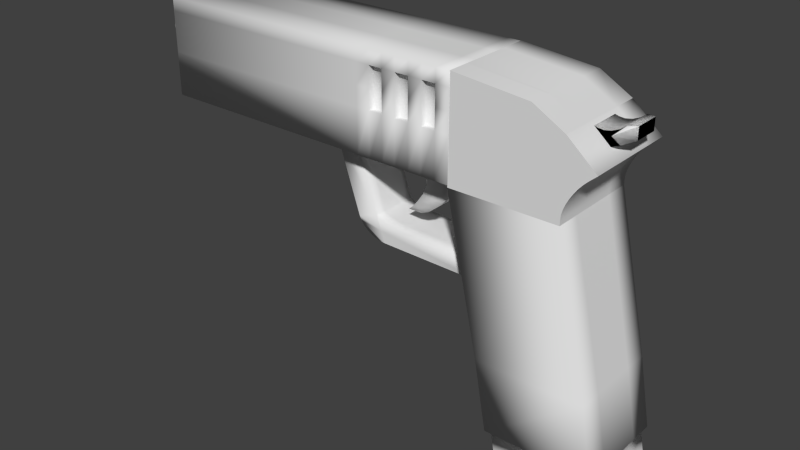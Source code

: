 # Source: gun.blend  (saved by Blender 2.75.0; exported with 4.5.12 LTS)
import bpy
from mathutils import Matrix  # noqa: F401  (used for matrix-valued properties, if any)

bpy.ops.wm.read_factory_settings(use_empty=True)
scene = bpy.context.scene
scene.name = 'Scene'

# ---- collections
col_collection_1 = bpy.data.collections.new('Collection 1'); scene.collection.children.link(col_collection_1)

# ---- world
world_world = bpy.data.worlds.new('World'); scene.world = world_world
world_world.color = (0.05088, 0.05088, 0.05088)
world_world.use_sun_shadow = False
world_world.sun_shadow_jitter_overblur = 0.0
world_world.cycles.sampling_method = 'MANUAL'
world_world.cycles.sample_map_resolution = 256

# ---- meshes
me_cube_001 = bpy.data.meshes.new('Cube.001')
me_cube_001.from_pydata([(0.03812, 0.1028, -0.0873), (0.03812, -0.06944, -0.0873), (0.08931, 0.1028, 0.001201), (0.08931, -0.06944, 0.001201), (0.03812, 0.01667, -0.0873), (0.08931, 0.01667, 0.001201), (0.03812, 0.05972, -0.0873), (0.03812, 0.1028, 0.04545), (-0.1519, 0.1028, -0.0873), (0.03812, -0.06944, 0.04545), (0.03812, -0.02639, -0.0873), (0.03812, 0.01667, 0.04545), (0.08931, 0.05972, 0.001201), (0.08931, -0.02639, 0.001201), (-0.1519, 0.1028, 0.001201), (-0.1519, 0.1028, 0.04545), (0.03812, -0.02639, 0.04545), (0.03812, 0.05972, 0.04545), (-0.1519, 0.1028, -0.04305), (-0.1519, 0.1028, 0.0897), (0.03812, 0.1028, 0.04545), (-0.01752, 0.1028, 0.07674), (0.03812, -0.06944, 0.04545), (0.03812, 0.01667, 0.04545), (-0.1519, 0.01667, 0.0897), (-0.01752, 0.01667, 0.07674), (-0.1519, -0.02639, 0.0897), (0.03812, -0.02639, 0.04545), (-0.01752, -0.02639, 0.07674), (-0.1519, 0.05972, 0.0897), (0.03812, 0.05972, 0.04545), (-0.01752, 0.05972, 0.07674), (0.07706, 0.1028, -0.009388), (0.03812, 0.1028, -0.07791), (-0.1115, 0.1028, -0.04305), (0.06946, 0.1028, -0.01663), (0.06216, 0.1028, -0.02492), (0.05543, 0.1028, -0.03397), (0.04953, 0.1028, -0.0434), (0.04468, 0.1028, -0.05287), (0.04109, 0.1028, -0.06201), (0.03887, 0.1028, -0.07047), (0.03812, -0.06944, -0.07791), (0.07706, -0.06944, -0.009388), (0.03887, -0.06944, -0.07047), (0.04109, -0.06944, -0.06201), (0.04468, -0.06944, -0.05287), (0.04953, -0.06944, -0.0434), (0.05543, -0.06944, -0.03397), (0.06216, -0.06944, -0.02492), (0.06946, -0.06944, -0.01663), (0.03812, 0.01667, -0.07791), (0.07706, 0.01667, -0.009388), (0.03887, 0.01667, -0.07047), (0.04109, 0.01667, -0.06201), (0.04468, 0.01667, -0.05287), (0.04953, 0.01667, -0.0434), (0.05543, 0.01667, -0.03397), (0.06216, 0.01667, -0.02492), (0.06946, 0.01667, -0.01663), (0.03812, 0.05972, -0.07791), (0.07706, 0.05972, -0.009388), (0.03887, 0.05972, -0.07047), (0.04109, 0.05972, -0.06201), (0.04468, 0.05972, -0.05287), (0.04953, 0.05972, -0.0434), (0.05543, 0.05972, -0.03397), (0.06216, 0.05972, -0.02492), (0.06946, 0.05972, -0.01663), (0.03812, -0.02639, -0.07791), (0.07706, -0.02639, -0.009388), (0.03887, -0.02639, -0.07047), (0.04109, -0.02639, -0.06201), (0.04468, -0.02639, -0.05287), (0.04953, -0.02639, -0.0434), (0.05543, -0.02639, -0.03397), (0.06216, -0.02639, -0.02492), (0.06946, -0.02639, -0.01663), (-0.1519, -0.06944, 0.0897), (-0.1519, -0.02639, 0.0897), (-0.1519, -0.06329, 0.0897), (-0.1519, -0.05714, 0.0897), (-0.1519, -0.05099, 0.0897), (-0.1519, -0.04484, 0.0897), (-0.1519, -0.03869, 0.0897), (-0.1519, -0.03254, 0.0897), (-0.01752, -0.02639, 0.07674), (-0.01752, -0.06944, 0.07674), (-0.01752, -0.03254, 0.07674), (-0.01752, -0.03869, 0.07674), (-0.01752, -0.04484, 0.07674), (-0.01752, -0.05099, 0.07674), (-0.01752, -0.05714, 0.07674), (-0.01752, -0.06329, 0.07674), (-0.1519, 0.1028, 0.04545), (-0.1519, 0.1028, 0.0897), (0.03812, -0.06944, -0.0873), (0.08931, -0.06944, 0.001201), (-0.1519, -0.06944, -0.0873), (0.03812, -0.06944, 0.04545), (-0.1519, -0.06944, 0.001201), (-0.1519, -0.06944, 0.04545), (-0.1519, -0.06944, -0.04305), (0.03812, -0.06944, 0.04545), (0.03812, -0.06944, -0.07791), (0.07706, -0.06944, -0.009388), (-0.1115, -0.06944, -0.04305), (0.03887, -0.06944, -0.07047), (0.04109, -0.06944, -0.06201), (0.04468, -0.06944, -0.05287), (0.04953, -0.06944, -0.0434), (0.05543, -0.06944, -0.03397), (0.06216, -0.06944, -0.02492), (0.06946, -0.06944, -0.01663), (-0.1519, -0.06944, 0.04545), (-0.1519, -0.06944, 0.0897), (-0.1519, -0.06944, 0.0897), (-0.01752, -0.06944, 0.07674), (0.06372, 0.1028, 0.02333), (0.06372, -0.06944, 0.02333), (0.06372, 0.01667, 0.02333), (-0.1519, 0.1028, 0.02333), (0.06372, -0.02639, 0.02333), (0.06372, 0.05972, 0.02333)], [], [(2, 12, 61, 32), (5, 13, 70, 52), (123, 120, 5, 12), (122, 119, 3, 13), (121, 118, 2, 14), (20, 30, 17, 7), (120, 122, 13, 5), (118, 123, 12, 2), (26, 79, 86, 28), (14, 2, 32, 34, 18), (33, 60, 6, 0), (51, 69, 10, 4), (13, 3, 43, 70), (23, 27, 16, 11), (27, 22, 9, 16), (30, 23, 11, 17), (12, 5, 52, 61), (60, 51, 4, 6), (69, 42, 1, 10), (28, 86, 88, 89, 90, 91, 92, 93, 87, 22, 27), (29, 24, 25, 31), (31, 25, 23, 30), (24, 26, 28, 25), (25, 28, 27, 23), (19, 29, 31, 21), (21, 31, 30, 20), (94, 95, 19, 21, 20, 7, 15), (32, 35, 34), (35, 36, 34), (36, 37, 34), (37, 38, 34), (38, 39, 34), (39, 40, 34), (40, 41, 34), (41, 33, 34), (60, 33, 41, 62), (62, 41, 40, 63), (63, 40, 39, 64), (64, 39, 38, 65), (65, 38, 37, 66), (66, 37, 36, 67), (67, 36, 35, 68), (68, 35, 32, 61), (51, 60, 62, 53), (53, 62, 63, 54), (54, 63, 64, 55), (55, 64, 65, 56), (56, 65, 66, 57), (57, 66, 67, 58), (58, 67, 68, 59), (59, 68, 61, 52), (69, 51, 53, 71), (71, 53, 54, 72), (72, 54, 55, 73), (73, 55, 56, 74), (74, 56, 57, 75), (75, 57, 58, 76), (76, 58, 59, 77), (77, 59, 52, 70), (42, 69, 71, 44), (44, 71, 72, 45), (45, 72, 73, 46), (46, 73, 74, 47), (47, 74, 75, 48), (48, 75, 76, 49), (49, 76, 77, 50), (50, 77, 70, 43), (18, 34, 33, 0, 8), (78, 87, 93, 80), (80, 93, 92, 81), (81, 92, 91, 82), (82, 91, 90, 83), (83, 90, 89, 84), (84, 89, 88, 85), (85, 88, 86, 79), (97, 100, 102, 106, 105), (99, 101, 100, 97), (104, 106, 102, 98, 96), (104, 107, 106), (107, 108, 106), (108, 109, 106), (109, 110, 106), (110, 111, 106), (111, 112, 106), (112, 113, 106), (113, 105, 106), (103, 117, 116, 115, 114, 101, 99), (7, 17, 123, 118), (11, 16, 122, 120), (15, 7, 118, 121), (16, 9, 119, 122), (17, 11, 120, 123)])
me_cube_001.polygons.foreach_set('use_smooth', [True] * 92)
_uv = me_cube_001.uv_layers.new(name='UVMap')
_uv.uv.foreach_set('vector', [0.3562, 0.9477, 0.3562, 0.849, 0.3868, 0.849, 0.3868, 0.9477, 0.3562, 0.7503, 0.3562, 0.6516, 0.3868, 0.6516, 0.3868, 0.7503, 0.6284, 0.849, 0.6284, 0.7503, 0.6898, 0.7503, 0.6898, 0.849, 0.6284, 0.6516, 0.6284, 0.5529, 0.6898, 0.5529, 0.6898, 0.6516, 0.5034, 0.5529, 0.5034, 0.05867, 0.5492, 0.0, 0.5492, 0.5529, 0.0, 0.0, 0.0, 0.0, 0.0, 0.0, 0.0, 0.0, 0.6284, 0.7503, 0.6284, 0.6516, 0.6898, 0.6516, 0.6898, 0.7503, 0.6284, 0.9477, 0.6284, 0.849, 0.6898, 0.849, 0.6898, 0.9477, 0.0, 0.0, 0.0, 0.0, 0.0, 0.0, 0.0, 0.0, 0.5492, 0.5529, 0.5492, 0.0, 0.5711, 0.02808, 0.6407, 0.4605, 0.6407, 0.5529, 0.5493, 0.9477, 0.5493, 0.849, 0.5669, 0.849, 0.5669, 0.9477, 0.5493, 0.7503, 0.5493, 0.6516, 0.5669, 0.6516, 0.5669, 0.7503, 0.3562, 0.6516, 0.3562, 0.5529, 0.3868, 0.5529, 0.3868, 0.6516, 0.0, 0.0, 0.0, 0.0, 0.0, 0.0, 0.0, 0.0, 0.0, 0.0, 0.0, 0.0, 0.0, 0.0, 0.0, 0.0, 0.0, 0.0, 0.0, 0.0, 0.0, 0.0, 0.0, 0.0, 0.3562, 0.849, 0.3562, 0.7503, 0.3868, 0.7503, 0.3868, 0.849, 0.5493, 0.849, 0.5493, 0.7503, 0.5669, 0.7503, 0.5669, 0.849, 0.5493, 0.6516, 0.5493, 0.5529, 0.5669, 0.5529, 0.5669, 0.6516, 0.2672, 0.8601, 0.2672, 0.8601, 0.2799, 0.8601, 0.2926, 0.8601, 0.3053, 0.8601, 0.3181, 0.8601, 0.3308, 0.8601, 0.3435, 0.8601, 0.3562, 0.8601, 0.3562, 1.0, 0.2672, 1.0, 0.08906, 0.5529, 0.1781, 0.5529, 0.1781, 0.8601, 0.08906, 0.8601, 0.08906, 0.8601, 0.1781, 0.8601, 0.1781, 1.0, 0.08906, 1.0, 0.1781, 0.5529, 0.2672, 0.5529, 0.2672, 0.8601, 0.1781, 0.8601, 0.1781, 0.8601, 0.2672, 0.8601, 0.2672, 1.0, 0.1781, 1.0, 0.0, 0.5529, 0.08906, 0.5529, 0.08906, 0.8601, 6.165e-08, 0.8601, 6.165e-08, 0.8601, 0.08906, 0.8601, 0.08906, 1.0, 9.247e-08, 1.0, 0.4577, 0.5529, 0.3661, 0.5529, 0.3661, 0.5529, 0.393, 0.2449, 0.4577, 0.1173, 0.4577, 0.1173, 0.4577, 0.5529, 0.5711, 0.02808, 0.5861, 0.0455, 0.6407, 0.4605, 0.5861, 0.0455, 0.6033, 0.06224, 0.6407, 0.4605, 0.6033, 0.06224, 0.622, 0.07768, 0.6407, 0.4605, 0.622, 0.07768, 0.6415, 0.0912, 0.6407, 0.4605, 0.6415, 0.0912, 0.6611, 0.1023, 0.6407, 0.4605, 0.6611, 0.1023, 0.68, 0.1106, 0.6407, 0.4605, 0.68, 0.1106, 0.6975, 0.1156, 0.6407, 0.4605, 0.6975, 0.1156, 0.7129, 0.1173, 0.6407, 0.4605, 0.5493, 0.849, 0.5493, 0.9477, 0.5347, 0.9477, 0.5347, 0.849, 0.5347, 0.849, 0.5347, 0.9477, 0.5169, 0.9477, 0.5169, 0.849, 0.5169, 0.849, 0.5169, 0.9477, 0.4967, 0.9477, 0.4967, 0.849, 0.4967, 0.849, 0.4967, 0.9477, 0.4747, 0.9477, 0.4747, 0.849, 0.4747, 0.849, 0.4747, 0.9477, 0.4518, 0.9477, 0.4518, 0.849, 0.4518, 0.849, 0.4518, 0.9477, 0.429, 0.9477, 0.429, 0.849, 0.429, 0.849, 0.429, 0.9477, 0.407, 0.9477, 0.407, 0.849, 0.407, 0.849, 0.407, 0.9477, 0.3868, 0.9477, 0.3868, 0.849, 0.5493, 0.7503, 0.5493, 0.849, 0.5347, 0.849, 0.5347, 0.7503, 0.5347, 0.7503, 0.5347, 0.849, 0.5169, 0.849, 0.5169, 0.7503, 0.5169, 0.7503, 0.5169, 0.849, 0.4967, 0.849, 0.4967, 0.7503, 0.4967, 0.7503, 0.4967, 0.849, 0.4747, 0.849, 0.4747, 0.7503, 0.4747, 0.7503, 0.4747, 0.849, 0.4518, 0.849, 0.4518, 0.7503, 0.4518, 0.7503, 0.4518, 0.849, 0.429, 0.849, 0.429, 0.7503, 0.429, 0.7503, 0.429, 0.849, 0.407, 0.849, 0.407, 0.7503, 0.407, 0.7503, 0.407, 0.849, 0.3868, 0.849, 0.3868, 0.7503, 0.5493, 0.6516, 0.5493, 0.7503, 0.5347, 0.7503, 0.5347, 0.6516, 0.5347, 0.6516, 0.5347, 0.7503, 0.5169, 0.7503, 0.5169, 0.6516, 0.5169, 0.6516, 0.5169, 0.7503, 0.4967, 0.7503, 0.4967, 0.6516, 0.4967, 0.6516, 0.4967, 0.7503, 0.4747, 0.7503, 0.4747, 0.6516, 0.4747, 0.6516, 0.4747, 0.7503, 0.4518, 0.7503, 0.4518, 0.6516, 0.4518, 0.6516, 0.4518, 0.7503, 0.429, 0.7503, 0.429, 0.6516, 0.429, 0.6516, 0.429, 0.7503, 0.407, 0.7503, 0.407, 0.6516, 0.407, 0.6516, 0.407, 0.7503, 0.3868, 0.7503, 0.3868, 0.6516, 0.5493, 0.5529, 0.5493, 0.6516, 0.5347, 0.6516, 0.5347, 0.5529, 0.5347, 0.5529, 0.5347, 0.6516, 0.5169, 0.6516, 0.5169, 0.5529, 0.5169, 0.5529, 0.5169, 0.6516, 0.4967, 0.6516, 0.4967, 0.5529, 0.4967, 0.5529, 0.4967, 0.6516, 0.4747, 0.6516, 0.4747, 0.5529, 0.4747, 0.5529, 0.4747, 0.6516, 0.4518, 0.6516, 0.4518, 0.5529, 0.4518, 0.5529, 0.4518, 0.6516, 0.429, 0.6516, 0.429, 0.5529, 0.429, 0.5529, 0.429, 0.6516, 0.407, 0.6516, 0.407, 0.5529, 0.407, 0.5529, 0.407, 0.6516, 0.3868, 0.6516, 0.3868, 0.5529, 0.6407, 0.5529, 0.6407, 0.4605, 0.7129, 0.1173, 0.7323, 0.1173, 0.7323, 0.5529, 0.3562, 0.5529, 0.3562, 0.8601, 0.3435, 0.8601, 0.3435, 0.5529, 0.3435, 0.5529, 0.3435, 0.8601, 0.3308, 0.8601, 0.3308, 0.5529, 0.3308, 0.5529, 0.3308, 0.8601, 0.3181, 0.8601, 0.3181, 0.5529, 0.3181, 0.5529, 0.3181, 0.8601, 0.3053, 0.8601, 0.3053, 0.5529, 0.3053, 0.5529, 0.3053, 0.8601, 0.2926, 0.8601, 0.2926, 0.5529, 0.2926, 0.5529, 0.2926, 0.8601, 0.2799, 0.8601, 0.2799, 0.5529, 0.2799, 0.5529, 0.2799, 0.8601, 0.2672, 0.8601, 0.2672, 0.5529, 0.1831, 0.0, 0.1831, 0.5529, 0.09154, 0.5529, 0.09154, 0.4605, 0.1612, 0.02808, 0.2746, 0.1173, 0.2746, 0.5529, 0.1831, 0.5529, 0.1831, 0.0, 0.01942, 0.1173, 0.09154, 0.4605, 0.09154, 0.5529, 6.165e-08, 0.5529, 0.0, 0.1173, 0.01942, 0.1173, 0.03483, 0.1156, 0.09154, 0.4605, 0.03483, 0.1156, 0.05232, 0.1106, 0.09154, 0.4605, 0.05232, 0.1106, 0.07122, 0.1023, 0.09154, 0.4605, 0.07122, 0.1023, 0.09081, 0.0912, 0.09154, 0.4605, 0.09081, 0.0912, 0.1103, 0.07768, 0.09154, 0.4605, 0.1103, 0.07768, 0.129, 0.06224, 0.09154, 0.4605, 0.129, 0.06224, 0.1462, 0.0455, 0.09154, 0.4605, 0.1462, 0.0455, 0.1612, 0.02808, 0.09154, 0.4605, 0.2746, 0.1173, 0.3393, 0.2449, 0.3661, 0.5529, 0.3661, 0.5529, 0.2746, 0.5529, 0.2746, 0.5529, 0.2746, 0.1173, 0.5669, 0.9477, 0.5669, 0.849, 0.6284, 0.849, 0.6284, 0.9477, 0.5669, 0.7503, 0.5669, 0.6516, 0.6284, 0.6516, 0.6284, 0.7503, 0.4577, 0.5529, 0.4577, 0.1173, 0.5034, 0.05867, 0.5034, 0.5529, 0.5669, 0.6516, 0.5669, 0.5529, 0.6284, 0.5529, 0.6284, 0.6516, 0.5669, 0.849, 0.5669, 0.7503, 0.6284, 0.7503, 0.6284, 0.849])
me_cube_001.use_remesh_preserve_volume = False
me_cube_001.use_remesh_preserve_attributes = False
me_cube_001.use_mirror_vertex_groups = False
me_cube_001.update()
me_cube = bpy.data.meshes.new('Cube')
me_cube.from_pydata([(0.00469, -0.0267, 0.02459), (0.00469, -0.0267, 0.07277), (0.00469, 0.0267, 0.02459), (0.00469, 0.0267, 0.07277), (0.04518, -0.0267, 0.02459), (0.04518, -0.0267, 0.07277), (0.04518, 0.0267, 0.02459), (0.04518, 0.0267, 0.07277), (-0.001326, 0.0267, 0.008448), (-0.001326, -0.0267, 0.008448), (0.03916, 0.0267, 0.008448), (0.03916, -0.0267, 0.008448), (-0.01479, 0.02459, -0.0099), (-0.01479, -0.02459, -0.0099), (0.0225, 0.02459, -0.0099), (0.0225, -0.02459, -0.0099), (-0.02703, 0.02116, -0.02398), (-0.02703, -0.02116, -0.02398), (0.00506, 0.02116, -0.02398), (0.00506, -0.02116, -0.02398), (-0.03855, 0.01607, -0.03314), (-0.03855, -0.01607, -0.03314), (-0.01419, 0.01607, -0.03314), (-0.01419, -0.01607, -0.03314), (-0.03865, 0.00444, -0.0388), (-0.03865, -0.00444, -0.0388), (-0.03192, 0.00444, -0.0388), (-0.03192, -0.00444, -0.0388)], [], [(1, 3, 2, 0), (3, 7, 6, 2), (7, 5, 4, 6), (5, 1, 0, 4), (0, 2, 8, 9), (5, 7, 3, 1), (10, 11, 15, 14), (2, 6, 10, 8), (4, 0, 9, 11), (6, 4, 11, 10), (15, 13, 17, 19), (9, 8, 12, 13), (11, 9, 13, 15), (8, 10, 14, 12), (16, 18, 22, 20), (12, 14, 18, 16), (14, 15, 19, 18), (13, 12, 16, 17), (22, 23, 27, 26), (18, 19, 23, 22), (17, 16, 20, 21), (19, 17, 21, 23), (25, 24, 26, 27), (21, 20, 24, 25), (23, 21, 25, 27), (20, 22, 26, 24)])
me_cube.polygons.foreach_set('use_smooth', [True] * 26)
_uv = me_cube.uv_layers.new(name='UVMap')
_uv.uv.foreach_set('vector', [1.0, 0.513, 0.6765, 0.513, 0.6765, 0.2675, 1.0, 0.2675, 0.3382, 0.5885, 0.1111, 0.6669, 0.002603, 0.4412, 0.2298, 0.3628, 0.6765, 0.513, 1.0, 0.513, 1.0, 0.7564, 0.6765, 0.7564, 0.4493, 0.0, 0.6765, 0.07839, 0.568, 0.3041, 0.3408, 0.2257, 1.0, 0.2675, 0.6765, 0.2675, 0.6765, 0.1815, 1.0, 0.1815, 0.3785, 0.6669, 0.3785, 0.941, 0.1333, 0.941, 0.1333, 0.6669, 0.6765, 0.8434, 1.0, 0.8434, 0.9872, 0.9513, 0.6893, 0.9513, 0.2298, 0.3628, 0.002603, 0.4412, 0.0, 0.3539, 0.2271, 0.2755, 0.3408, 0.2257, 0.568, 0.3041, 0.5654, 0.3914, 0.3382, 0.313, 0.6765, 0.7564, 1.0, 0.7564, 1.0, 0.8434, 0.6765, 0.8434, 0.3896, 0.4329, 0.5988, 0.5051, 0.6344, 0.5975, 0.4544, 0.5354, 1.0, 0.1815, 0.6765, 0.1815, 0.6893, 0.07948, 0.9872, 0.07948, 0.3382, 0.313, 0.5654, 0.3914, 0.5988, 0.5051, 0.3896, 0.4329, 0.2271, 0.2755, 0.0, 0.3539, 0.05135, 0.234, 0.2605, 0.1618, 0.2962, 0.06933, 0.1161, 0.1315, 0.2015, 0.04718, 0.3382, 0.0, 0.2605, 0.1618, 0.05135, 0.234, 0.1161, 0.1315, 0.2962, 0.06933, 0.6765, 1.0, 0.3785, 1.0, 0.3993, 0.9003, 0.6557, 0.9003, 0.9872, 0.07948, 0.6893, 0.07948, 0.71, 1.912e-08, 0.9665, 0.0, 0.6249, 0.7954, 0.4302, 0.7954, 0.5006, 0.701, 0.5544, 0.701, 0.6557, 0.9003, 0.3993, 0.9003, 0.4302, 0.7954, 0.6249, 0.7954, 0.1333, 0.6669, 0.1333, 0.8841, 0.06346, 0.858, 0.06346, 0.693, 0.4544, 0.5354, 0.6344, 0.5975, 0.6765, 0.6669, 0.5398, 0.6197, 0.5006, 0.6669, 0.5544, 0.6669, 0.5544, 0.701, 0.5006, 0.701, 0.06346, 0.6669, 0.06346, 0.8318, 0.02935, 0.7721, 0.02935, 0.7265, 0.4302, 0.7954, 0.4302, 0.6719, 0.5006, 0.6669, 0.5006, 0.701, 0.6249, 0.6719, 0.6249, 0.7954, 0.5544, 0.701, 0.5544, 0.6669])
me_cube.use_remesh_preserve_volume = False
me_cube.use_remesh_preserve_attributes = False
me_cube.use_mirror_vertex_groups = False
me_cube.update()
me_cube_006 = bpy.data.meshes.new('Cube.006')
me_cube_006.from_pydata([(0.1596, -0.08625, -0.1066), (0.1596, -0.08625, 0.06616), (0.1596, 0.08656, -0.1066), (0.1596, 0.08656, 0.06616), (0.3324, -0.08625, -0.1066), (0.3324, -0.08625, 0.06616), (0.3324, 0.08656, -0.1066), (0.3324, 0.08656, 0.06616), (-0.248, -0.08625, -0.1066), (-0.248, -0.08625, 0.06616), (-0.248, 0.08656, 0.06616), (-0.248, 0.08656, -0.1066), (0.1596, -0.08625, -0.02916), (0.1596, -0.08625, 0.04207), (0.1596, 0.08656, 0.04207), (0.1596, 0.08656, -0.02916), (0.3324, 0.08656, 0.04207), (0.3324, 0.08656, -0.02916), (0.3324, -0.08625, 0.04207), (0.3324, -0.08625, -0.02916), (-0.248, -0.08625, -0.02916), (-0.248, -0.08625, 0.04207), (-0.248, 0.08656, 0.04207), (-0.248, 0.08656, -0.02916), (0.1596, -0.02504, 0.06616), (0.1596, 0.02536, 0.06616), (0.1596, 0.02536, -0.1066), (0.1596, -0.02504, -0.1066), (0.3324, 0.02536, 0.06616), (0.3324, -0.02504, 0.06616), (0.3324, -0.02504, -0.1066), (0.3324, 0.02536, -0.1066), (-0.248, -0.02504, 0.06616), (-0.248, 0.02536, 0.06616), (-0.248, 0.02536, -0.1066), (-0.248, -0.02504, -0.1066), (-0.248, 0.02536, 0.04207), (-0.248, -0.02504, 0.04207), (-0.248, 0.02536, -0.02916), (-0.248, -0.02504, -0.02916), (0.3324, -0.02504, 0.04207), (0.3324, 0.02536, 0.04207), (0.3324, -0.02504, -0.02916), (0.3324, 0.02536, -0.02916), (0.1596, -0.08625, 0.006453), (0.1596, 0.08656, 0.006453), (0.3324, 0.08656, 0.006453), (0.3324, -0.08625, 0.006453), (-0.248, -0.08625, 0.006453), (-0.248, 0.08656, 0.006453), (0.3324, 0.02536, 0.006453), (0.3324, -0.02504, 0.006453), (-0.248, -0.05371, 0.006453), (-0.248, 0.05403, 0.006453), (0.1843, 0.08656, 0.06616), (0.209, 0.08656, 0.06616), (0.2337, 0.08656, 0.06616), (0.2584, 0.08656, 0.06616), (0.2831, 0.08656, 0.06616), (0.3078, 0.08656, 0.06616), (0.3078, 0.08656, -0.1066), (0.2831, 0.08656, -0.1066), (0.2584, 0.08656, -0.1066), (0.2337, 0.08656, -0.1066), (0.209, 0.08656, -0.1066), (0.1843, 0.08656, -0.1066), (0.3078, -0.08625, 0.06616), (0.2831, -0.08625, 0.06616), (0.2584, -0.08625, 0.06616), (0.2337, -0.08625, 0.06616), (0.209, -0.08625, 0.06616), (0.1843, -0.08625, 0.06616), (0.1843, -0.08625, -0.1066), (0.209, -0.08625, -0.1066), (0.2337, -0.08625, -0.1066), (0.2584, -0.08625, -0.1066), (0.2831, -0.08625, -0.1066), (0.3078, -0.08625, -0.1066), (0.1843, -0.08625, 0.04207), (0.209, -0.08625, 0.04207), (0.2337, -0.08625, 0.04207), (0.2584, -0.08625, 0.04207), (0.2831, -0.08625, 0.04207), (0.3078, -0.08625, 0.04207), (0.1843, -0.08625, -0.02916), (0.209, -0.08625, -0.02916), (0.2337, -0.08625, -0.02916), (0.2584, -0.08625, -0.02916), (0.2831, -0.08625, -0.02916), (0.3078, -0.08625, -0.02916), (0.3078, 0.08656, 0.04207), (0.2831, 0.08656, 0.04207), (0.2584, 0.08656, 0.04207), (0.2337, 0.08656, 0.04207), (0.209, 0.08656, 0.04207), (0.1843, 0.08656, 0.04207), (0.3078, 0.08656, -0.02916), (0.2831, 0.08656, -0.02916), (0.2584, 0.08656, -0.02916), (0.2337, 0.08656, -0.02916), (0.209, 0.08656, -0.02916), (0.1843, 0.08656, -0.02916), (0.3078, -0.02504, 0.06616), (0.2831, -0.02504, 0.06616), (0.2584, -0.02504, 0.06616), (0.2337, -0.02504, 0.06616), (0.209, -0.02504, 0.06616), (0.1843, -0.02504, 0.06616), (0.3078, 0.02536, 0.06616), (0.2831, 0.02536, 0.06616), (0.2584, 0.02536, 0.06616), (0.2337, 0.02536, 0.06616), (0.209, 0.02536, 0.06616), (0.1843, 0.02536, 0.06616), (0.1843, -0.02504, -0.1066), (0.209, -0.02504, -0.1066), (0.2337, -0.02504, -0.1066), (0.2584, -0.02504, -0.1066), (0.2831, -0.02504, -0.1066), (0.3078, -0.02504, -0.1066), (0.1843, 0.02536, -0.1066), (0.209, 0.02536, -0.1066), (0.2337, 0.02536, -0.1066), (0.2584, 0.02536, -0.1066), (0.2831, 0.02536, -0.1066), (0.3078, 0.02536, -0.1066), (0.3078, 0.08656, 0.006453), (0.2831, 0.08656, 0.006453), (0.2584, 0.08656, 0.006453), (0.2337, 0.08656, 0.006453), (0.209, 0.08656, 0.006453), (0.1843, 0.08656, 0.006453), (0.1843, -0.08625, 0.006453), (0.209, -0.08625, 0.006453), (0.2337, -0.08625, 0.006453), (0.2584, -0.08625, 0.006453), (0.2831, -0.08625, 0.006453), (0.3078, -0.08625, 0.006453), (0.3078, 0.07322, 0.04207), (0.2831, 0.07322, 0.04207), (0.2584, 0.07322, 0.04207), (0.2337, 0.07322, 0.04207), (0.209, 0.07322, 0.04207), (0.1843, 0.07322, 0.04207), (0.3078, 0.07322, -0.02916), (0.2831, 0.07322, -0.02916), (0.2584, 0.07322, -0.02916), (0.2337, 0.07322, -0.02916), (0.209, 0.07322, -0.02916), (0.1843, 0.07322, -0.02916), (0.3078, 0.07322, 0.006453), (0.2831, 0.07322, 0.006453), (0.2584, 0.07322, 0.006453), (0.2337, 0.07322, 0.006453), (0.209, 0.07322, 0.006453), (0.1843, 0.07322, 0.006453), (0.1843, -0.07554, 0.04207), (0.209, -0.07554, 0.04207), (0.2337, -0.07554, 0.04207), (0.2584, -0.07554, 0.04207), (0.2831, -0.07554, 0.04207), (0.3078, -0.07554, 0.04207), (0.1843, -0.07554, -0.02916), (0.209, -0.07554, -0.02916), (0.2337, -0.07554, -0.02916), (0.2584, -0.07554, -0.02916), (0.2831, -0.07554, -0.02916), (0.3078, -0.07554, -0.02916), (0.1843, -0.07554, 0.006453), (0.209, -0.07554, 0.006453), (0.2337, -0.07554, 0.006453), (0.2584, -0.07554, 0.006453), (0.2831, -0.07554, 0.006453), (0.3078, -0.07554, 0.006453), (-0.274, 0.0001576, 0.05205), (-0.2412, 0.0001576, 0.05205), (-0.274, 0.01314, 0.05117), (-0.2412, 0.01314, 0.05117), (-0.274, 0.02562, 0.04857), (-0.2412, 0.02562, 0.04857), (-0.274, 0.03712, 0.04433), (-0.2412, 0.03712, 0.04433), (-0.274, 0.04721, 0.03864), (-0.2412, 0.04721, 0.03864), (-0.274, 0.05548, 0.03169), (-0.2412, 0.05548, 0.03169), (-0.274, 0.06163, 0.02377), (-0.2412, 0.06163, 0.02377), (-0.274, 0.06542, 0.01518), (-0.2412, 0.06542, 0.01518), (-0.274, 0.06669, 0.006244), (-0.2412, 0.06669, 0.006244), (-0.274, 0.06542, -0.002694), (-0.2412, 0.06542, -0.002694), (-0.274, 0.06163, -0.01129), (-0.2412, 0.06163, -0.01129), (-0.274, 0.05548, -0.01921), (-0.2412, 0.05548, -0.01921), (-0.274, 0.04721, -0.02615), (-0.2412, 0.04721, -0.02615), (-0.274, 0.03712, -0.03185), (-0.2412, 0.03712, -0.03185), (-0.274, 0.02562, -0.03608), (-0.2412, 0.02562, -0.03608), (-0.274, 0.01314, -0.03869), (-0.2412, 0.01314, -0.03869), (-0.274, 0.0001576, -0.03957), (-0.2412, 0.0001576, -0.03957), (-0.274, -0.01282, -0.03869), (-0.2412, -0.01282, -0.03869), (-0.274, -0.02531, -0.03608), (-0.2412, -0.02531, -0.03608), (-0.274, -0.03681, -0.03185), (-0.2412, -0.03681, -0.03185), (-0.274, -0.04689, -0.02615), (-0.2412, -0.04689, -0.02615), (-0.274, -0.05517, -0.01921), (-0.2412, -0.05517, -0.01921), (-0.274, -0.06131, -0.01129), (-0.2412, -0.06131, -0.01129), (-0.274, -0.0651, -0.002694), (-0.2412, -0.0651, -0.002694), (-0.274, -0.06638, 0.006244), (-0.2412, -0.06638, 0.006244), (-0.274, -0.0651, 0.01518), (-0.2412, -0.0651, 0.01518), (-0.274, -0.06131, 0.02377), (-0.2412, -0.06131, 0.02377), (-0.274, -0.05517, 0.03169), (-0.2412, -0.05517, 0.03169), (-0.274, -0.04689, 0.03864), (-0.2412, -0.04689, 0.03864), (-0.274, -0.03681, 0.04433), (-0.2412, -0.03681, 0.04433), (-0.274, -0.0253, 0.04857), (-0.2412, -0.0253, 0.04857), (-0.274, -0.01282, 0.05117), (-0.2412, -0.01282, 0.05117), (-0.276, 0.0001576, 0.04516), (-0.276, 0.01119, 0.04441), (-0.276, 0.02179, 0.0422), (-0.276, 0.03156, 0.0386), (-0.276, 0.04013, 0.03376), (-0.276, 0.04716, 0.02787), (-0.276, 0.05238, 0.02114), (-0.276, 0.0556, 0.01384), (-0.276, 0.05668, 0.006244), (-0.276, 0.0556, -0.001349), (-0.276, 0.05238, -0.00865), (-0.276, 0.04716, -0.01538), (-0.276, 0.04013, -0.02128), (-0.276, 0.03156, -0.02612), (-0.276, 0.02179, -0.02971), (-0.276, 0.01119, -0.03193), (-0.276, 0.0001576, -0.03267), (-0.276, -0.01087, -0.03193), (-0.276, -0.02147, -0.02971), (-0.276, -0.03125, -0.02612), (-0.276, -0.03981, -0.02128), (-0.276, -0.04684, -0.01538), (-0.276, -0.05207, -0.00865), (-0.276, -0.05528, -0.001349), (-0.276, -0.05637, 0.006244), (-0.276, -0.05528, 0.01384), (-0.276, -0.05207, 0.02114), (-0.276, -0.04684, 0.02787), (-0.276, -0.03981, 0.03376), (-0.276, -0.03125, 0.0386), (-0.276, -0.02147, 0.0422), (-0.276, -0.01087, 0.04441), (-0.254, 0.0001576, 0.04516), (-0.254, 0.01119, 0.04441), (-0.254, 0.02179, 0.0422), (-0.254, 0.03156, 0.0386), (-0.254, 0.04013, 0.03376), (-0.254, 0.04716, 0.02787), (-0.254, 0.05238, 0.02114), (-0.254, 0.0556, 0.01384), (-0.254, 0.05668, 0.006244), (-0.254, 0.0556, -0.001349), (-0.254, 0.05238, -0.00865), (-0.254, 0.04716, -0.01538), (-0.254, 0.04013, -0.02128), (-0.254, 0.03156, -0.02612), (-0.254, 0.02179, -0.02971), (-0.254, 0.01119, -0.03193), (-0.254, 0.0001576, -0.03267), (-0.254, -0.01087, -0.03193), (-0.254, -0.02147, -0.02971), (-0.254, -0.03125, -0.02612), (-0.254, -0.03981, -0.02128), (-0.254, -0.04684, -0.01538), (-0.254, -0.05207, -0.00865), (-0.254, -0.05528, -0.001349), (-0.254, -0.05637, 0.006244), (-0.254, -0.05528, 0.01384), (-0.254, -0.05207, 0.02114), (-0.254, -0.04684, 0.02787), (-0.254, -0.03981, 0.03376), (-0.254, -0.03125, 0.0386), (-0.254, -0.02147, 0.0422), (-0.254, -0.01087, 0.04441)], [], [(25, 3, 10, 33), (96, 17, 6, 60), (42, 19, 4, 30), (84, 12, 0, 72), (125, 60, 6, 31), (113, 54, 3, 25), (38, 23, 11, 34), (15, 2, 11, 23), (13, 1, 9, 21), (27, 0, 8, 35), (0, 12, 20, 8), (44, 13, 21, 48), (3, 14, 22, 10), (45, 15, 23, 49), (33, 10, 22, 36), (53, 49, 23, 38), (71, 1, 13, 78), (132, 44, 12, 84), (29, 5, 18, 40), (51, 47, 19, 42), (59, 7, 16, 90), (126, 46, 17, 96), (46, 50, 43, 17), (50, 51, 42, 43), (7, 28, 41, 16), (28, 29, 40, 41), (48, 52, 39, 20), (21, 37, 52, 48), (9, 32, 37, 21), (32, 33, 36, 37), (2, 26, 34, 11), (26, 27, 35, 34), (20, 39, 35, 8), (39, 38, 34, 35), (71, 107, 24, 1), (107, 113, 25, 24), (77, 119, 30, 4), (119, 125, 31, 30), (17, 43, 31, 6), (43, 42, 30, 31), (1, 24, 32, 9), (24, 25, 33, 32), (41, 40, 51, 50), (16, 41, 50, 46), (90, 16, 46, 126), (40, 18, 47, 51), (78, 13, 44, 132), (36, 22, 49, 53), (14, 45, 49, 22), (12, 44, 48, 20), (18, 83, 137, 47), (137, 83, 161, 173), (82, 81, 135, 136), (134, 86, 164, 170), (80, 79, 133, 134), (84, 85, 163, 162), (14, 95, 131, 45), (94, 130, 154, 142), (94, 93, 129, 130), (93, 92, 140, 141), (92, 91, 127, 128), (101, 131, 155, 149), (27, 26, 120, 114), (114, 120, 121, 115), (115, 121, 122, 116), (116, 122, 123, 117), (117, 123, 124, 118), (118, 124, 125, 119), (0, 27, 114, 72), (72, 114, 115, 73), (73, 115, 116, 74), (74, 116, 117, 75), (75, 117, 118, 76), (76, 118, 119, 77), (29, 28, 108, 102), (102, 108, 109, 103), (103, 109, 110, 104), (104, 110, 111, 105), (105, 111, 112, 106), (106, 112, 113, 107), (5, 29, 102, 66), (66, 102, 103, 67), (67, 103, 104, 68), (68, 104, 105, 69), (69, 105, 106, 70), (70, 106, 107, 71), (45, 131, 101, 15), (131, 95, 143, 155), (130, 129, 99, 100), (98, 99, 147, 146), (128, 127, 97, 98), (91, 90, 138, 139), (3, 54, 95, 14), (54, 55, 94, 95), (55, 56, 93, 94), (56, 57, 92, 93), (57, 58, 91, 92), (58, 59, 90, 91), (47, 137, 89, 19), (87, 135, 171, 165), (136, 135, 87, 88), (78, 132, 168, 156), (134, 133, 85, 86), (136, 88, 166, 172), (5, 66, 83, 18), (66, 67, 82, 83), (67, 68, 81, 82), (68, 69, 80, 81), (69, 70, 79, 80), (70, 71, 78, 79), (28, 7, 59, 108), (108, 59, 58, 109), (109, 58, 57, 110), (110, 57, 56, 111), (111, 56, 55, 112), (112, 55, 54, 113), (26, 2, 65, 120), (120, 65, 64, 121), (121, 64, 63, 122), (122, 63, 62, 123), (123, 62, 61, 124), (124, 61, 60, 125), (19, 89, 77, 4), (89, 88, 76, 77), (88, 87, 75, 76), (87, 86, 74, 75), (86, 85, 73, 74), (85, 84, 72, 73), (15, 101, 65, 2), (101, 100, 64, 65), (100, 99, 63, 64), (99, 98, 62, 63), (98, 97, 61, 62), (97, 96, 60, 61), (143, 142, 154, 155), (141, 140, 152, 153), (139, 138, 150, 151), (155, 154, 148, 149), (153, 152, 146, 147), (151, 150, 144, 145), (130, 100, 148, 154), (100, 101, 149, 148), (129, 93, 141, 153), (99, 129, 153, 147), (95, 94, 142, 143), (92, 128, 152, 140), (128, 98, 146, 152), (127, 91, 139, 151), (97, 127, 151, 145), (96, 97, 145, 144), (90, 126, 150, 138), (126, 96, 144, 150), (161, 160, 172, 173), (159, 158, 170, 171), (157, 156, 168, 169), (173, 172, 166, 167), (171, 170, 164, 165), (169, 168, 162, 163), (85, 133, 169, 163), (79, 78, 156, 157), (86, 87, 165, 164), (82, 136, 172, 160), (132, 84, 162, 168), (135, 81, 159, 171), (81, 80, 158, 159), (88, 89, 167, 166), (80, 134, 170, 158), (89, 137, 173, 167), (133, 79, 157, 169), (83, 82, 160, 161), (174, 175, 177, 176), (176, 177, 179, 178), (178, 179, 181, 180), (180, 181, 183, 182), (182, 183, 185, 184), (184, 185, 187, 186), (186, 187, 189, 188), (188, 189, 191, 190), (190, 191, 193, 192), (192, 193, 195, 194), (194, 195, 197, 196), (196, 197, 199, 198), (198, 199, 201, 200), (200, 201, 203, 202), (202, 203, 205, 204), (204, 205, 207, 206), (206, 207, 209, 208), (208, 209, 211, 210), (210, 211, 213, 212), (212, 213, 215, 214), (214, 215, 217, 216), (216, 217, 219, 218), (218, 219, 221, 220), (220, 221, 223, 222), (222, 223, 225, 224), (224, 225, 227, 226), (226, 227, 229, 228), (228, 229, 231, 230), (230, 231, 233, 232), (232, 233, 235, 234), (236, 237, 175, 174), (234, 235, 237, 236), (232, 234, 268, 267), (263, 264, 296, 295), (210, 212, 257, 256), (174, 176, 239, 238), (188, 190, 246, 245), (216, 218, 260, 259), (194, 196, 249, 248), (222, 224, 263, 262), (178, 180, 241, 240), (200, 202, 252, 251), (228, 230, 266, 265), (206, 208, 255, 254), (184, 186, 244, 243), (234, 236, 269, 268), (212, 214, 258, 257), (190, 192, 247, 246), (218, 220, 261, 260), (196, 198, 250, 249), (224, 226, 264, 263), (180, 182, 242, 241), (202, 204, 253, 252), (230, 232, 267, 266), (208, 210, 256, 255), (186, 188, 245, 244), (236, 174, 238, 269), (214, 216, 259, 258), (192, 194, 248, 247), (220, 222, 262, 261), (176, 178, 240, 239), (198, 200, 251, 250), (226, 228, 265, 264), (182, 184, 243, 242), (204, 206, 254, 253), (241, 242, 274, 273), (252, 253, 285, 284), (261, 262, 294, 293), (239, 240, 272, 271), (250, 251, 283, 282), (259, 260, 292, 291), (248, 249, 281, 280), (268, 269, 301, 300), (257, 258, 290, 289), (246, 247, 279, 278), (266, 267, 299, 298), (255, 256, 288, 287), (244, 245, 277, 276), (264, 265, 297, 296), (242, 243, 275, 274), (253, 254, 286, 285), (262, 263, 295, 294), (240, 241, 273, 272), (251, 252, 284, 283), (260, 261, 293, 292), (238, 239, 271, 270), (249, 250, 282, 281), (269, 238, 270, 301), (258, 259, 291, 290), (247, 248, 280, 279), (267, 268, 300, 299), (256, 257, 289, 288), (245, 246, 278, 277), (265, 266, 298, 297), (254, 255, 287, 286), (243, 244, 276, 275)])
me_cube_006.polygons.foreach_set('use_smooth', [True] * 266)
_uv = me_cube_006.uv_layers.new(name='UVMap')
_uv.uv.foreach_set('vector', [0.156, 0.2294, 0.2416, 0.2294, 0.2416, 0.7706, 0.156, 0.7706, 0.8581, 0.03277, 0.8581, 0.0, 0.9664, 0.0, 0.9664, 0.03277, 0.1333, 0.8518, 0.1333, 0.7706, 0.2416, 0.7706, 0.2416, 0.8518, 0.3499, 0.1966, 0.3499, 0.2294, 0.2416, 0.2294, 0.2416, 0.1966, 0.5688, 0.03277, 0.4832, 0.03277, 0.4832, 0.0, 0.5688, 0.0, 0.156, 0.1966, 0.2416, 0.1966, 0.2416, 0.2294, 0.156, 0.2294, 0.3749, 0.8518, 0.3749, 0.7706, 0.4832, 0.7706, 0.4832, 0.8518, 0.8581, 0.2294, 0.9664, 0.2294, 0.9664, 0.7706, 0.8581, 0.7706, 0.4495, 0.2294, 0.4832, 0.2294, 0.4832, 0.7706, 0.4495, 0.7706, 0.6392, 0.2294, 0.7248, 0.2294, 0.7248, 0.7706, 0.6392, 0.7706, 0.2416, 0.2294, 0.3499, 0.2294, 0.3499, 0.7706, 0.2416, 0.7706, 0.3997, 0.2294, 0.4495, 0.2294, 0.4495, 0.7706, 0.3997, 0.7706, 0.7248, 0.2294, 0.7585, 0.2294, 0.7585, 0.7706, 0.7248, 0.7706, 0.8083, 0.2294, 0.8581, 0.2294, 0.8581, 0.7706, 0.8083, 0.7706, 0.2416, 0.8518, 0.2416, 0.7706, 0.2753, 0.7706, 0.2753, 0.8518, 0.3251, 0.8138, 0.3251, 0.7706, 0.3749, 0.7706, 0.3749, 0.8518, 0.4832, 0.1966, 0.4832, 0.2294, 0.4495, 0.2294, 0.4495, 0.1966, 0.3997, 0.1966, 0.3997, 0.2294, 0.3499, 0.2294, 0.3499, 0.1966, 1.042e-08, 0.8518, 0.0, 0.7706, 0.03368, 0.7706, 0.03368, 0.8518, 0.08348, 0.8518, 0.08348, 0.7706, 0.1333, 0.7706, 0.1333, 0.8518, 0.7248, 0.03277, 0.7248, 0.0, 0.7585, 0.0, 0.7585, 0.03277, 0.8083, 0.03277, 0.8083, 0.0, 0.8581, 0.0, 0.8581, 0.03277, 0.08348, 1.0, 0.08348, 0.9188, 0.1333, 0.9188, 0.1333, 1.0, 0.08348, 0.9188, 0.08348, 0.8518, 0.1333, 0.8518, 0.1333, 0.9188, 2.083e-08, 1.0, 1.042e-08, 0.9188, 0.03368, 0.9188, 0.03368, 1.0, 1.042e-08, 0.9188, 1.042e-08, 0.8518, 0.03368, 0.8518, 0.03368, 0.9188, 0.3251, 1.0, 0.3251, 0.9568, 0.3749, 0.9188, 0.3749, 1.0, 0.2753, 1.0, 0.2753, 0.9188, 0.3251, 0.9568, 0.3251, 1.0, 0.2416, 1.0, 0.2416, 0.9188, 0.2753, 0.9188, 0.2753, 1.0, 0.2416, 0.9188, 0.2416, 0.8518, 0.2753, 0.8518, 0.2753, 0.9188, 0.4832, 0.2294, 0.5688, 0.2294, 0.5688, 0.7706, 0.4832, 0.7706, 0.5688, 0.2294, 0.6392, 0.2294, 0.6392, 0.7706, 0.5688, 0.7706, 0.3749, 1.0, 0.3749, 0.9188, 0.4832, 0.9188, 0.4832, 1.0, 0.3749, 0.9188, 0.3749, 0.8518, 0.4832, 0.8518, 0.4832, 0.9188, 3.125e-08, 0.1966, 0.08557, 0.1966, 0.08557, 0.2294, 3.125e-08, 0.2294, 0.08557, 0.1966, 0.156, 0.1966, 0.156, 0.2294, 0.08557, 0.2294, 0.7248, 0.03277, 0.6392, 0.03277, 0.6392, 0.0, 0.7248, 0.0, 0.6392, 0.03277, 0.5688, 0.03277, 0.5688, 0.0, 0.6392, 0.0, 0.1333, 1.0, 0.1333, 0.9188, 0.2416, 0.9188, 0.2416, 1.0, 0.1333, 0.9188, 0.1333, 0.8518, 0.2416, 0.8518, 0.2416, 0.9188, 3.125e-08, 0.2294, 0.08557, 0.2294, 0.08557, 0.7706, 1.354e-07, 0.7706, 0.08557, 0.2294, 0.156, 0.2294, 0.156, 0.7706, 0.08557, 0.7706, 0.03368, 0.9188, 0.03368, 0.8518, 0.08348, 0.8518, 0.08348, 0.9188, 0.03368, 1.0, 0.03368, 0.9188, 0.08348, 0.9188, 0.08348, 1.0, 0.7585, 0.03277, 0.7585, 0.0, 0.8083, 0.0, 0.8083, 0.03277, 0.03368, 0.8518, 0.03368, 0.7706, 0.08348, 0.7706, 0.08348, 0.8518, 0.4495, 0.1966, 0.4495, 0.2294, 0.3997, 0.2294, 0.3997, 0.1966, 0.2753, 0.8518, 0.2753, 0.7706, 0.3251, 0.7706, 0.3251, 0.8138, 0.7585, 0.2294, 0.8083, 0.2294, 0.8083, 0.7706, 0.7585, 0.7706, 0.3499, 0.2294, 0.3997, 0.2294, 0.3997, 0.7706, 0.3499, 0.7706, 0.4495, 0.0, 0.4495, 0.03277, 0.3997, 0.03277, 0.3997, 0.0, 0.9813, 0.6146, 0.9813, 0.5674, 0.9963, 0.5674, 0.9963, 0.6146, 0.4495, 0.06554, 0.4495, 0.09832, 0.3997, 0.09832, 0.3997, 0.06554, 0.9813, 0.7092, 0.9813, 0.7565, 0.9664, 0.7565, 0.9664, 0.7092, 0.4495, 0.1311, 0.4495, 0.1639, 0.3997, 0.1639, 0.3997, 0.1311, 0.985, 0.1601, 0.985, 0.1273, 1.0, 0.1273, 1.0, 0.1601, 0.7585, 0.2294, 0.7585, 0.1966, 0.8083, 0.1966, 0.8083, 0.2294, 0.985, 0.4728, 0.985, 0.5201, 0.9664, 0.5201, 0.9664, 0.4728, 0.7585, 0.1639, 0.7585, 0.1311, 0.8083, 0.1311, 0.8083, 0.1639, 0.7642, 0.8954, 0.7642, 0.9282, 0.7456, 0.9282, 0.7456, 0.8954, 0.7585, 0.09832, 0.7585, 0.06554, 0.8083, 0.06554, 0.8083, 0.09832, 0.9664, 0.2837, 0.9664, 0.2364, 0.985, 0.2364, 0.985, 0.2837, 0.6392, 0.2294, 0.5688, 0.2294, 0.5688, 0.1966, 0.6392, 0.1966, 0.6392, 0.1966, 0.5688, 0.1966, 0.5688, 0.1639, 0.6392, 0.1639, 0.6392, 0.1639, 0.5688, 0.1639, 0.5688, 0.1311, 0.6392, 0.1311, 0.6392, 0.1311, 0.5688, 0.1311, 0.5688, 0.09832, 0.6392, 0.09832, 0.6392, 0.09832, 0.5688, 0.09832, 0.5688, 0.06554, 0.6392, 0.06554, 0.6392, 0.06554, 0.5688, 0.06554, 0.5688, 0.03277, 0.6392, 0.03277, 0.7248, 0.2294, 0.6392, 0.2294, 0.6392, 0.1966, 0.7248, 0.1966, 0.7248, 0.1966, 0.6392, 0.1966, 0.6392, 0.1639, 0.7248, 0.1639, 0.7248, 0.1639, 0.6392, 0.1639, 0.6392, 0.1311, 0.7248, 0.1311, 0.7248, 0.1311, 0.6392, 0.1311, 0.6392, 0.09832, 0.7248, 0.09832, 0.7248, 0.09832, 0.6392, 0.09832, 0.6392, 0.06554, 0.7248, 0.06554, 0.7248, 0.06554, 0.6392, 0.06554, 0.6392, 0.03277, 0.7248, 0.03277, 0.08557, 0.0, 0.156, 0.0, 0.156, 0.03277, 0.08557, 0.03277, 0.08557, 0.03277, 0.156, 0.03277, 0.156, 0.06554, 0.08557, 0.06554, 0.08557, 0.06554, 0.156, 0.06554, 0.156, 0.09832, 0.08557, 0.09832, 0.08557, 0.09832, 0.156, 0.09832, 0.156, 0.1311, 0.08557, 0.1311, 0.08557, 0.1311, 0.156, 0.1311, 0.156, 0.1639, 0.08557, 0.1639, 0.08557, 0.1639, 0.156, 0.1639, 0.156, 0.1966, 0.08557, 0.1966, 0.0, 0.0, 0.08557, 0.0, 0.08557, 0.03277, 0.0, 0.03277, 0.0, 0.03277, 0.08557, 0.03277, 0.08557, 0.06554, 1.042e-08, 0.06554, 1.042e-08, 0.06554, 0.08557, 0.06554, 0.08557, 0.09832, 1.042e-08, 0.09832, 1.042e-08, 0.09832, 0.08557, 0.09832, 0.08557, 0.1311, 2.083e-08, 0.1311, 2.083e-08, 0.1311, 0.08557, 0.1311, 0.08557, 0.1639, 3.125e-08, 0.1639, 3.125e-08, 0.1639, 0.08557, 0.1639, 0.08557, 0.1966, 3.125e-08, 0.1966, 0.8083, 0.2294, 0.8083, 0.1966, 0.8581, 0.1966, 0.8581, 0.2294, 0.9664, 0.2364, 0.9664, 0.1891, 0.985, 0.1891, 0.985, 0.2364, 0.8083, 0.1639, 0.8083, 0.1311, 0.8581, 0.1311, 0.8581, 0.1639, 0.9861, 0.8652, 0.9861, 0.8979, 0.9674, 0.8979, 0.9674, 0.8652, 0.8083, 0.09832, 0.8083, 0.06554, 0.8581, 0.06554, 0.8581, 0.09832, 0.7456, 0.8954, 0.7456, 0.9282, 0.7269, 0.9282, 0.7269, 0.8954, 0.7248, 0.2294, 0.7248, 0.1966, 0.7585, 0.1966, 0.7585, 0.2294, 0.7248, 0.1966, 0.7248, 0.1639, 0.7585, 0.1639, 0.7585, 0.1966, 0.7248, 0.1639, 0.7248, 0.1311, 0.7585, 0.1311, 0.7585, 0.1639, 0.7248, 0.1311, 0.7248, 0.09832, 0.7585, 0.09832, 0.7585, 0.1311, 0.7248, 0.09832, 0.7248, 0.06554, 0.7585, 0.06554, 0.7585, 0.09832, 0.7248, 0.06554, 0.7248, 0.03277, 0.7585, 0.03277, 0.7585, 0.06554, 0.3997, 0.0, 0.3997, 0.03277, 0.3499, 0.03277, 0.3499, 0.0, 0.985, 0.09456, 0.985, 0.04728, 1.0, 0.04728, 1.0, 0.09456, 0.3997, 0.06554, 0.3997, 0.09832, 0.3499, 0.09832, 0.3499, 0.06554, 0.9813, 0.5674, 0.9813, 0.6146, 0.9664, 0.6146, 0.9664, 0.5674, 0.3997, 0.1311, 0.3997, 0.1639, 0.3499, 0.1639, 0.3499, 0.1311, 0.9713, 0.8179, 0.9713, 0.7706, 0.9863, 0.7706, 0.9863, 0.8179, 0.4832, 0.0, 0.4832, 0.03277, 0.4495, 0.03277, 0.4495, 0.0, 0.4832, 0.03277, 0.4832, 0.06554, 0.4495, 0.06554, 0.4495, 0.03277, 0.4832, 0.06554, 0.4832, 0.09832, 0.4495, 0.09832, 0.4495, 0.06554, 0.4832, 0.09832, 0.4832, 0.1311, 0.4495, 0.1311, 0.4495, 0.09832, 0.4832, 0.1311, 0.4832, 0.1639, 0.4495, 0.1639, 0.4495, 0.1311, 0.4832, 0.1639, 0.4832, 0.1966, 0.4495, 0.1966, 0.4495, 0.1639, 0.156, 0.0, 0.2416, 0.0, 0.2416, 0.03277, 0.156, 0.03277, 0.156, 0.03277, 0.2416, 0.03277, 0.2416, 0.06554, 0.156, 0.06554, 0.156, 0.06554, 0.2416, 0.06554, 0.2416, 0.09832, 0.156, 0.09832, 0.156, 0.09832, 0.2416, 0.09832, 0.2416, 0.1311, 0.156, 0.1311, 0.156, 0.1311, 0.2416, 0.1311, 0.2416, 0.1639, 0.156, 0.1639, 0.156, 0.1639, 0.2416, 0.1639, 0.2416, 0.1966, 0.156, 0.1966, 0.5688, 0.2294, 0.4832, 0.2294, 0.4832, 0.1966, 0.5688, 0.1966, 0.5688, 0.1966, 0.4832, 0.1966, 0.4832, 0.1639, 0.5688, 0.1639, 0.5688, 0.1639, 0.4832, 0.1639, 0.4832, 0.1311, 0.5688, 0.1311, 0.5688, 0.1311, 0.4832, 0.1311, 0.4832, 0.09832, 0.5688, 0.09832, 0.5688, 0.09832, 0.4832, 0.09832, 0.4832, 0.06554, 0.5688, 0.06554, 0.5688, 0.06554, 0.4832, 0.06554, 0.4832, 0.03277, 0.5688, 0.03277, 0.3499, 0.0, 0.3499, 0.03277, 0.2416, 0.03277, 0.2416, 0.0, 0.3499, 0.03277, 0.3499, 0.06554, 0.2416, 0.06554, 0.2416, 0.03277, 0.3499, 0.06554, 0.3499, 0.09832, 0.2416, 0.09832, 0.2416, 0.06554, 0.3499, 0.09832, 0.3499, 0.1311, 0.2416, 0.1311, 0.2416, 0.09832, 0.3499, 0.1311, 0.3499, 0.1639, 0.2416, 0.1639, 0.2416, 0.1311, 0.3499, 0.1639, 0.3499, 0.1966, 0.2416, 0.1966, 0.2416, 0.1639, 0.8581, 0.2294, 0.8581, 0.1966, 0.9664, 0.1966, 0.9664, 0.2294, 0.8581, 0.1966, 0.8581, 0.1639, 0.9664, 0.1639, 0.9664, 0.1966, 0.8581, 0.1639, 0.8581, 0.1311, 0.9664, 0.1311, 0.9664, 0.1639, 0.8581, 0.1311, 0.8581, 0.09832, 0.9664, 0.09832, 0.9664, 0.1311, 0.8581, 0.09832, 0.8581, 0.06554, 0.9664, 0.06554, 0.9664, 0.09832, 0.8581, 0.06554, 0.8581, 0.03277, 0.9664, 0.03277, 0.9664, 0.06554, 0.9368, 0.8652, 0.9023, 0.8652, 0.9023, 0.8179, 0.9368, 0.8179, 0.8333, 0.7706, 0.8678, 0.7706, 0.8678, 0.8179, 0.8333, 0.8179, 0.7987, 0.7706, 0.8333, 0.7706, 0.8333, 0.8179, 0.7987, 0.8179, 0.9368, 0.8179, 0.9023, 0.8179, 0.9023, 0.7706, 0.9368, 0.7706, 0.8333, 0.8179, 0.8678, 0.8179, 0.8678, 0.8652, 0.8333, 0.8652, 0.7987, 0.8179, 0.8333, 0.8179, 0.8333, 0.8652, 0.7987, 0.8652, 0.985, 0.5201, 0.985, 0.5674, 0.9664, 0.5674, 0.9664, 0.5201, 0.9209, 0.8979, 0.9209, 0.9307, 0.9023, 0.9307, 0.9023, 0.8979, 0.9664, 0.1418, 0.9664, 0.09456, 0.985, 0.09456, 0.985, 0.1418, 0.9664, 0.1891, 0.9664, 0.1418, 0.985, 0.1418, 0.985, 0.1891, 0.7269, 0.8954, 0.7269, 0.9282, 0.7083, 0.9282, 0.7083, 0.8954, 0.985, 0.2837, 0.985, 0.331, 0.9664, 0.331, 0.9664, 0.2837, 0.985, 0.331, 0.985, 0.3782, 0.9664, 0.3782, 0.9664, 0.331, 0.9664, 0.04728, 0.9664, 0.0, 0.985, 4.945e-09, 0.985, 0.04728, 0.9664, 0.09456, 0.9664, 0.04728, 0.985, 0.04728, 0.985, 0.09456, 0.9209, 0.8652, 0.9209, 0.8979, 0.9023, 0.8979, 0.9023, 0.8652, 0.985, 0.3782, 0.985, 0.4255, 0.9664, 0.4255, 0.9664, 0.3782, 0.985, 0.4255, 0.985, 0.4728, 0.9664, 0.4728, 0.9664, 0.4255, 0.7642, 0.7706, 0.7987, 0.7706, 0.7987, 0.8179, 0.7642, 0.8179, 0.9368, 0.7706, 0.9713, 0.7706, 0.9713, 0.8179, 0.9368, 0.8179, 0.9023, 0.8652, 0.8678, 0.8652, 0.8678, 0.8179, 0.9023, 0.8179, 0.7642, 0.8179, 0.7987, 0.8179, 0.7987, 0.8652, 0.7642, 0.8652, 0.9368, 0.8179, 0.9713, 0.8179, 0.9713, 0.8652, 0.9368, 0.8652, 0.9023, 0.8179, 0.8678, 0.8179, 0.8678, 0.7706, 0.9023, 0.7706, 0.9813, 0.7565, 0.9813, 0.7092, 0.9963, 0.7092, 0.9963, 0.7565, 0.985, 0.1273, 0.985, 0.09456, 1.0, 0.09456, 1.0, 0.1273, 0.9209, 0.8979, 0.9209, 0.8652, 0.9359, 0.8652, 0.9359, 0.8979, 0.9713, 0.8652, 0.9713, 0.8179, 0.9863, 0.8179, 0.9863, 0.8652, 0.9813, 0.6146, 0.9813, 0.6619, 0.9664, 0.6619, 0.9664, 0.6146, 0.985, 0.04728, 0.985, 0.0, 1.0, 0.0, 1.0, 0.04728, 0.9824, 0.9307, 0.9824, 0.8979, 0.9974, 0.8979, 0.9974, 0.9307, 0.9674, 0.9307, 0.9674, 0.8979, 0.9824, 0.8979, 0.9824, 0.9307, 0.9813, 0.6619, 0.9813, 0.7092, 0.9664, 0.7092, 0.9664, 0.6619, 0.9813, 0.6619, 0.9813, 0.6146, 0.9963, 0.6146, 0.9963, 0.6619, 0.9813, 0.7092, 0.9813, 0.6619, 0.9963, 0.6619, 0.9963, 0.7092, 0.9209, 0.9307, 0.9209, 0.8979, 0.9359, 0.8979, 0.9359, 0.9307, 0.657, 0.844, 0.7029, 0.844, 0.7029, 0.8613, 0.657, 0.8613, 0.657, 0.8613, 0.7029, 0.8613, 0.7029, 0.8778, 0.657, 0.8778, 0.657, 0.8778, 0.7029, 0.8778, 0.7029, 0.8931, 0.657, 0.8931, 0.657, 0.8931, 0.7029, 0.8931, 0.7029, 0.9065, 0.657, 0.9065, 0.657, 0.9065, 0.7029, 0.9065, 0.7029, 0.9175, 0.657, 0.9175, 0.8907, 0.9327, 0.8447, 0.9327, 0.8447, 0.9222, 0.8907, 0.9222, 0.8907, 0.9222, 0.8447, 0.9222, 0.8447, 0.9108, 0.8907, 0.9108, 0.8907, 0.9108, 0.8447, 0.9108, 0.8447, 0.8989, 0.8907, 0.8989, 0.8907, 0.8989, 0.8447, 0.8989, 0.8447, 0.8871, 0.8907, 0.8871, 0.8907, 0.8871, 0.8447, 0.8871, 0.8447, 0.8757, 0.8907, 0.8757, 0.8907, 0.8757, 0.8447, 0.8757, 0.8447, 0.8652, 0.8907, 0.8652, 0.611, 0.7706, 0.657, 0.7706, 0.657, 0.7816, 0.611, 0.7816, 0.611, 0.7816, 0.657, 0.7816, 0.657, 0.795, 0.611, 0.795, 0.611, 0.795, 0.657, 0.795, 0.657, 0.8102, 0.611, 0.8102, 0.611, 0.8102, 0.657, 0.8102, 0.657, 0.8268, 0.611, 0.8268, 0.611, 0.8268, 0.657, 0.8268, 0.657, 0.844, 0.611, 0.844, 0.611, 0.844, 0.657, 0.844, 0.657, 0.8613, 0.611, 0.8613, 0.611, 0.8613, 0.657, 0.8613, 0.657, 0.8778, 0.611, 0.8778, 0.611, 0.8778, 0.657, 0.8778, 0.657, 0.8931, 0.611, 0.8931, 0.611, 0.8931, 0.657, 0.8931, 0.657, 0.9065, 0.611, 0.9065, 0.611, 0.9065, 0.657, 0.9065, 0.657, 0.9175, 0.611, 0.9175, 0.8447, 0.9327, 0.7987, 0.9327, 0.7987, 0.9222, 0.8447, 0.9222, 0.8447, 0.9222, 0.7987, 0.9222, 0.7987, 0.9108, 0.8447, 0.9108, 0.8447, 0.9108, 0.7987, 0.9108, 0.7987, 0.8989, 0.8447, 0.8989, 0.8447, 0.8989, 0.7987, 0.8989, 0.7987, 0.8871, 0.8447, 0.8871, 0.8447, 0.8871, 0.7987, 0.8871, 0.7987, 0.8757, 0.8447, 0.8757, 0.8447, 0.8757, 0.7987, 0.8757, 0.7987, 0.8652, 0.8447, 0.8652, 0.657, 0.7706, 0.7029, 0.7706, 0.7029, 0.7816, 0.657, 0.7816, 0.657, 0.7816, 0.7029, 0.7816, 0.7029, 0.795, 0.657, 0.795, 0.657, 0.795, 0.7029, 0.795, 0.7029, 0.8102, 0.657, 0.8102, 0.657, 0.8268, 0.7029, 0.8268, 0.7029, 0.844, 0.657, 0.844, 0.657, 0.8102, 0.7029, 0.8102, 0.7029, 0.8268, 0.657, 0.8268, 0.6037, 0.8132, 0.6085, 0.8288, 0.5993, 0.8333, 0.5952, 0.82, 0.7642, 0.8838, 0.7642, 0.8741, 0.7949, 0.8741, 0.7949, 0.8838, 0.4905, 0.8212, 0.4975, 0.8063, 0.5049, 0.8142, 0.499, 0.8268, 0.611, 0.8628, 0.6085, 0.8799, 0.5993, 0.8768, 0.6014, 0.8622, 0.5534, 0.946, 0.5408, 0.9468, 0.5417, 0.9336, 0.5524, 0.9328, 0.5168, 0.7832, 0.5284, 0.7757, 0.5313, 0.7882, 0.5214, 0.7945, 0.5168, 0.9386, 0.5064, 0.9297, 0.5125, 0.919, 0.5214, 0.9266, 0.5534, 0.7706, 0.5657, 0.7731, 0.5629, 0.786, 0.5524, 0.7839, 0.6037, 0.8962, 0.5967, 0.9111, 0.5893, 0.9032, 0.5952, 0.8906, 0.4905, 0.9043, 0.4856, 0.8886, 0.4949, 0.8841, 0.499, 0.8974, 0.5878, 0.7877, 0.5967, 0.7993, 0.5893, 0.8083, 0.5817, 0.7984, 0.4832, 0.8546, 0.4856, 0.8375, 0.4949, 0.8407, 0.4928, 0.8552, 0.5774, 0.9343, 0.5657, 0.9417, 0.5629, 0.9292, 0.5728, 0.9229, 0.6085, 0.8288, 0.611, 0.8456, 0.6014, 0.8475, 0.5993, 0.8333, 0.4975, 0.8063, 0.5064, 0.7935, 0.5125, 0.8033, 0.5049, 0.8142, 0.5408, 0.9468, 0.5284, 0.9444, 0.5313, 0.9315, 0.5417, 0.9336, 0.5284, 0.7757, 0.5408, 0.7715, 0.5417, 0.7846, 0.5313, 0.7882, 0.5064, 0.9297, 0.4975, 0.9181, 0.5049, 0.9092, 0.5125, 0.919, 0.5657, 0.7731, 0.5774, 0.7789, 0.5728, 0.7909, 0.5629, 0.786, 0.5967, 0.9111, 0.5878, 0.9239, 0.5817, 0.9141, 0.5893, 0.9032, 0.4856, 0.8886, 0.4832, 0.8719, 0.4928, 0.8699, 0.4949, 0.8841, 0.5967, 0.7993, 0.6037, 0.8132, 0.5952, 0.82, 0.5893, 0.8083, 0.4856, 0.8375, 0.4905, 0.8212, 0.499, 0.8268, 0.4949, 0.8407, 0.5657, 0.9417, 0.5534, 0.946, 0.5524, 0.9328, 0.5629, 0.9292, 0.611, 0.8456, 0.611, 0.8628, 0.6014, 0.8622, 0.6014, 0.8475, 0.5064, 0.7935, 0.5168, 0.7832, 0.5214, 0.7945, 0.5125, 0.8033, 0.5284, 0.9444, 0.5168, 0.9386, 0.5214, 0.9266, 0.5313, 0.9315, 0.5408, 0.7715, 0.5534, 0.7706, 0.5524, 0.7839, 0.5417, 0.7846, 0.6085, 0.8799, 0.6037, 0.8962, 0.5952, 0.8906, 0.5993, 0.8768, 0.4975, 0.9181, 0.4905, 0.9043, 0.499, 0.8974, 0.5049, 0.9092, 0.5774, 0.7789, 0.5878, 0.7877, 0.5817, 0.7984, 0.5728, 0.7909, 0.5878, 0.9239, 0.5774, 0.9343, 0.5728, 0.9229, 0.5817, 0.9141, 0.4832, 0.8719, 0.4832, 0.8546, 0.4928, 0.8552, 0.4928, 0.8699, 0.7336, 0.7913, 0.7336, 0.7799, 0.7642, 0.7799, 0.7642, 0.7913, 0.7029, 0.8617, 0.7029, 0.8476, 0.7336, 0.8476, 0.7336, 0.8617, 0.7642, 0.9039, 0.7642, 0.8939, 0.7949, 0.8939, 0.7949, 0.9039, 0.7336, 0.8183, 0.7336, 0.8043, 0.7642, 0.8043, 0.7642, 0.8183, 0.7029, 0.886, 0.7029, 0.8747, 0.7336, 0.8747, 0.7336, 0.886, 0.7642, 0.9226, 0.7642, 0.9136, 0.7949, 0.9136, 0.7949, 0.9226, 0.9674, 0.9136, 0.9674, 0.9226, 0.9368, 0.9226, 0.9368, 0.9136, 0.7336, 0.8617, 0.7336, 0.8476, 0.7642, 0.8476, 0.7642, 0.8617, 0.7029, 0.7913, 0.7029, 0.7799, 0.7336, 0.7799, 0.7336, 0.7913, 0.9674, 0.8939, 0.9674, 0.9039, 0.9368, 0.9039, 0.9368, 0.8939, 0.7336, 0.886, 0.7336, 0.8747, 0.7642, 0.8747, 0.7642, 0.886, 0.7029, 0.8183, 0.7029, 0.8043, 0.7336, 0.8043, 0.7336, 0.8183, 0.9674, 0.8741, 0.9674, 0.8838, 0.9368, 0.8838, 0.9368, 0.8741, 0.7642, 0.8741, 0.7642, 0.8652, 0.7949, 0.8652, 0.7949, 0.8741, 0.7336, 0.7799, 0.7336, 0.7706, 0.7642, 0.7706, 0.7642, 0.7799, 0.7029, 0.8476, 0.7029, 0.833, 0.7336, 0.833, 0.7336, 0.8476, 0.7642, 0.8939, 0.7642, 0.8838, 0.7949, 0.8838, 0.7949, 0.8939, 0.7336, 0.8043, 0.7336, 0.7913, 0.7642, 0.7913, 0.7642, 0.8043, 0.7029, 0.8747, 0.7029, 0.8617, 0.7336, 0.8617, 0.7336, 0.8747, 0.7642, 0.9136, 0.7642, 0.9039, 0.7949, 0.9039, 0.7949, 0.9136, 0.7336, 0.833, 0.7336, 0.8183, 0.7642, 0.8183, 0.7642, 0.833, 0.7029, 0.8954, 0.7029, 0.886, 0.7336, 0.886, 0.7336, 0.8954, 0.7336, 0.8476, 0.7336, 0.833, 0.7642, 0.833, 0.7642, 0.8476, 0.7029, 0.7799, 0.7029, 0.7706, 0.7336, 0.7706, 0.7336, 0.7799, 0.9674, 0.9039, 0.9674, 0.9136, 0.9368, 0.9136, 0.9368, 0.9039, 0.7336, 0.8747, 0.7336, 0.8617, 0.7642, 0.8617, 0.7642, 0.8747, 0.7029, 0.8043, 0.7029, 0.7913, 0.7336, 0.7913, 0.7336, 0.8043, 0.9674, 0.8838, 0.9674, 0.8939, 0.9368, 0.8939, 0.9368, 0.8838, 0.7336, 0.8954, 0.7336, 0.886, 0.7642, 0.886, 0.7642, 0.8954, 0.7029, 0.833, 0.7029, 0.8183, 0.7336, 0.8183, 0.7336, 0.833, 0.9674, 0.8652, 0.9674, 0.8741, 0.9368, 0.8741, 0.9368, 0.8652])
me_cube_006.use_remesh_preserve_volume = False
me_cube_006.use_remesh_preserve_attributes = False
me_cube_006.use_mirror_vertex_groups = False
me_cube_006.update()
me_cube_005 = bpy.data.meshes.new('Cube.005')
me_cube_005.from_pydata([(-0.0648, -0.00415, 0.1251), (-0.0648, -0.0472, 0.1251), (-0.0648, 0.0389, 0.1251), (-0.1057, -0.00415, 0.1251), (-0.0648, 0.01738, 0.1251), (-0.0648, -0.02568, 0.1251), (-0.1057, 0.0389, 0.1251), (-0.1057, -0.0472, 0.1251), (-0.1057, 0.01738, 0.1251), (-0.1057, -0.02568, 0.1251), (-0.0648, 0.006614, 0.1251), (-0.0648, 0.02814, 0.1251), (-0.06173, -0.00415, -0.003499), (-0.06173, 0.0389, -0.003499), (-0.06173, -0.0472, -0.003499), (-0.06173, 0.01738, -0.003499), (-0.06173, -0.02568, -0.003499), (-0.008961, -0.00415, -0.03656), (-0.008961, -0.0472, -0.03656), (-0.008961, 0.0389, -0.03656), (-0.008961, 0.01738, -0.03656), (-0.008961, -0.02568, -0.03656), (-0.008961, 0.006614, -0.03656), (-0.008961, 0.02814, -0.03656), (0.1917, -0.00415, -0.006312), (0.1917, -0.0472, -0.006312), (0.1917, 0.0389, -0.006312), (0.1917, 0.01738, -0.006312), (0.1917, -0.02568, -0.006312), (0.1917, 0.006614, -0.006312), (0.1917, 0.02814, -0.006312), (0.2035, -0.00415, -0.03938), (0.2035, -0.0472, -0.03938), (0.2035, 0.0389, -0.03938), (0.2035, 0.01738, -0.03938), (0.2035, -0.02568, -0.03938), (0.2035, 0.006614, -0.03938), (0.2035, 0.02814, -0.03938), (-0.06173, -0.00415, -0.003499), (-0.008961, -0.00415, -0.03656), (-0.05807, -0.00415, -0.01086), (-0.05253, -0.00415, -0.01785), (-0.04541, -0.00415, -0.02411), (-0.03705, -0.00415, -0.02935), (-0.02788, -0.00415, -0.03329), (-0.01836, -0.00415, -0.03574), (-0.008961, 0.0389, -0.03656), (-0.06173, 0.0389, -0.003499), (-0.01836, 0.0389, -0.03574), (-0.02788, 0.0389, -0.03329), (-0.03705, 0.0389, -0.02935), (-0.04541, 0.0389, -0.02411), (-0.05253, 0.0389, -0.01785), (-0.05807, 0.0389, -0.01086), (-0.06173, -0.0472, -0.003499), (-0.008961, -0.0472, -0.03656), (-0.05807, -0.0472, -0.01086), (-0.05253, -0.0472, -0.01785), (-0.04541, -0.0472, -0.02411), (-0.03705, -0.0472, -0.02935), (-0.02788, -0.0472, -0.03329), (-0.01836, -0.0472, -0.03574), (-0.008961, 0.01738, -0.03656), (-0.06173, 0.01738, -0.003499), (-0.01836, 0.01738, -0.03574), (-0.02788, 0.01738, -0.03329), (-0.03705, 0.01738, -0.02935), (-0.04541, 0.01738, -0.02411), (-0.05253, 0.01738, -0.01785), (-0.05807, 0.01738, -0.01086), (-0.008961, -0.02568, -0.03656), (-0.06173, -0.02568, -0.003499), (-0.01836, -0.02568, -0.03574), (-0.02788, -0.02568, -0.03329), (-0.03705, -0.02568, -0.02935), (-0.04541, -0.02568, -0.02411), (-0.05253, -0.02568, -0.01785), (-0.05807, -0.02568, -0.01086), (0.04834, -0.00415, -0.004415), (-0.02529, -0.00415, 0.009538), (0.03845, -0.00415, -0.004152), (0.02867, -0.00415, -0.003628), (0.0192, -0.00415, -0.002856), (0.01023, -0.00415, -0.00185), (0.001952, -0.00415, -0.0006306), (-0.005477, -0.00415, 0.000777), (-0.0119, -0.00415, 0.002344), (-0.01719, -0.00415, 0.004039), (-0.02123, -0.00415, 0.005828), (-0.02395, -0.00415, 0.007673), (0.04834, -0.0472, -0.004415), (-0.02529, -0.0472, 0.009538), (-0.06171, -0.0472, -0.003499), (-0.01615, -0.0472, -0.01653), (0.03845, -0.0472, -0.004152), (0.02867, -0.0472, -0.003628), (0.0192, -0.0472, -0.002856), (0.01023, -0.0472, -0.00185), (0.001952, -0.0472, -0.0006306), (-0.005477, -0.0472, 0.000777), (-0.0119, -0.0472, 0.002344), (-0.01719, -0.0472, 0.004039), (-0.02123, -0.0472, 0.005828), (-0.02395, -0.0472, 0.007673), (-0.02529, 0.0389, 0.009538), (0.04834, 0.0389, -0.004415), (-0.01615, 0.0389, -0.01653), (-0.06171, 0.0389, -0.003499), (-0.02395, 0.0389, 0.007673), (-0.02123, 0.0389, 0.005828), (-0.01719, 0.0389, 0.004039), (-0.0119, 0.0389, 0.002344), (-0.005477, 0.0389, 0.000777), (0.001952, 0.0389, -0.0006306), (0.01023, 0.0389, -0.00185), (0.0192, 0.0389, -0.002856), (0.02867, 0.0389, -0.003628), (0.03845, 0.0389, -0.004152), (0.04834, 0.01738, -0.004415), (-0.02529, 0.01738, 0.009538), (0.03845, 0.01738, -0.004152), (0.02867, 0.01738, -0.003628), (0.0192, 0.01738, -0.002856), (0.01023, 0.01738, -0.00185), (0.001952, 0.01738, -0.0006306), (-0.005477, 0.01738, 0.000777), (-0.0119, 0.01738, 0.002344), (-0.01719, 0.01738, 0.004039), (-0.02123, 0.01738, 0.005828), (-0.02395, 0.01738, 0.007673), (-0.02529, -0.02568, 0.009538), (0.04834, -0.02568, -0.004415), (-0.02395, -0.02568, 0.007673), (-0.02123, -0.02568, 0.005828), (-0.01719, -0.02568, 0.004039), (-0.0119, -0.02568, 0.002344), (-0.005477, -0.02568, 0.000777), (0.001952, -0.02568, -0.0006306), (0.01023, -0.02568, -0.00185), (0.0192, -0.02568, -0.002856), (0.02867, -0.02568, -0.003628), (0.03845, -0.02568, -0.004152), (-0.02529, 0.006614, 0.009538), (0.04834, 0.006614, -0.004415), (-0.02395, 0.006614, 0.007673), (-0.02123, 0.006614, 0.005828), (-0.01719, 0.006614, 0.004039), (-0.0119, 0.006614, 0.002344), (-0.005477, 0.006614, 0.000777), (0.001952, 0.006614, -0.0006306), (0.01023, 0.006614, -0.00185), (0.0192, 0.006614, -0.002856), (0.02867, 0.006614, -0.003628), (0.03845, 0.006614, -0.004152), (-0.02529, 0.02814, 0.009538), (0.04834, 0.02814, -0.004415), (-0.02395, 0.02814, 0.007673), (-0.02123, 0.02814, 0.005828), (-0.01719, 0.02814, 0.004039), (-0.0119, 0.02814, 0.002344), (-0.005477, 0.02814, 0.000777), (0.001952, 0.02814, -0.0006306), (0.01023, 0.02814, -0.00185), (0.0192, 0.02814, -0.002856), (0.02867, 0.02814, -0.003628), (0.03845, 0.02814, -0.004152)], [], [(7, 9, 16, 14), (9, 3, 12, 16), (11, 4, 119, 154), (6, 2, 104, 107, 13), (12, 15, 63, 38), (18, 21, 35, 32), (20, 23, 37, 34), (8, 6, 13, 15), (3, 8, 15, 12), (143, 78, 24, 29), (118, 143, 29, 27), (131, 90, 25, 28), (13, 107, 106, 19, 46, 48, 49, 50, 51, 52, 53, 47), (93, 92, 14, 54, 56, 57, 58, 59, 60, 61, 55, 18), (78, 131, 28, 24), (39, 62, 20, 22, 17), (15, 13, 47, 63), (16, 12, 38, 71), (14, 16, 71, 54), (105, 155, 30, 26), (62, 46, 19, 23, 20), (21, 17, 31, 35), (22, 20, 34, 36), (55, 70, 21, 18), (1, 7, 14, 92, 91), (23, 19, 33, 37), (2, 11, 154, 104), (27, 29, 36, 34), (26, 30, 37, 33), (24, 28, 35, 31), (30, 27, 34, 37), (28, 25, 32, 35), (29, 24, 31, 36), (17, 22, 36, 31), (19, 106, 105, 26, 33), (155, 118, 27, 30), (4, 10, 142, 119), (0, 5, 130, 79), (90, 93, 18, 32, 25), (5, 1, 91, 130), (62, 39, 45, 64), (64, 45, 44, 65), (65, 44, 43, 66), (66, 43, 42, 67), (67, 42, 41, 68), (68, 41, 40, 69), (69, 40, 38, 63), (46, 62, 64, 48), (48, 64, 65, 49), (49, 65, 66, 50), (50, 66, 67, 51), (51, 67, 68, 52), (52, 68, 69, 53), (53, 69, 63, 47), (70, 55, 61, 72), (72, 61, 60, 73), (73, 60, 59, 74), (74, 59, 58, 75), (75, 58, 57, 76), (76, 57, 56, 77), (77, 56, 54, 71), (39, 70, 72, 45), (45, 72, 73, 44), (44, 73, 74, 43), (43, 74, 75, 42), (42, 75, 76, 41), (41, 76, 77, 40), (40, 77, 71, 38), (70, 39, 17, 21), (90, 94, 95, 96, 97, 98, 99, 100, 101, 102, 103, 91, 92, 93), (104, 108, 109, 110, 111, 112, 113, 114, 115, 116, 117, 105, 106, 107), (142, 79, 89, 144), (144, 89, 88, 145), (145, 88, 87, 146), (146, 87, 86, 147), (147, 86, 85, 148), (148, 85, 84, 149), (149, 84, 83, 150), (150, 83, 82, 151), (151, 82, 81, 152), (152, 81, 80, 153), (153, 80, 78, 143), (130, 91, 103, 132), (132, 103, 102, 133), (133, 102, 101, 134), (134, 101, 100, 135), (135, 100, 99, 136), (136, 99, 98, 137), (137, 98, 97, 138), (138, 97, 96, 139), (139, 96, 95, 140), (140, 95, 94, 141), (141, 94, 90, 131), (154, 119, 129, 156), (156, 129, 128, 157), (157, 128, 127, 158), (158, 127, 126, 159), (159, 126, 125, 160), (160, 125, 124, 161), (161, 124, 123, 162), (162, 123, 122, 163), (163, 122, 121, 164), (164, 121, 120, 165), (165, 120, 118, 155), (79, 130, 132, 89), (89, 132, 133, 88), (88, 133, 134, 87), (87, 134, 135, 86), (86, 135, 136, 85), (85, 136, 137, 84), (84, 137, 138, 83), (83, 138, 139, 82), (82, 139, 140, 81), (81, 140, 141, 80), (80, 141, 131, 78), (119, 142, 144, 129), (129, 144, 145, 128), (128, 145, 146, 127), (127, 146, 147, 126), (126, 147, 148, 125), (125, 148, 149, 124), (124, 149, 150, 123), (123, 150, 151, 122), (122, 151, 152, 121), (121, 152, 153, 120), (120, 153, 143, 118), (104, 154, 156, 108), (108, 156, 157, 109), (109, 157, 158, 110), (110, 158, 159, 111), (111, 159, 160, 112), (112, 160, 161, 113), (113, 161, 162, 114), (114, 162, 163, 115), (115, 163, 164, 116), (116, 164, 165, 117), (117, 165, 155, 105), (10, 0, 79, 142)])
me_cube_005.polygons.foreach_set('use_smooth', [True] * 138)
_uv = me_cube_005.uv_layers.new(name='UVMap')
_uv.uv.foreach_set('vector', [0.6101, 0.0, 0.6492, 0.0, 0.6492, 0.3139, 0.6101, 0.3139, 0.6492, 0.0, 0.6884, 0.0, 0.6884, 0.3139, 0.6492, 0.3139, 0.4732, 0.0, 0.4927, 1.775e-08, 0.4927, 0.1609, 0.4732, 0.1609, 0.1929, 0.0, 0.2268, 0.08674, 0.07265, 0.2961, 0.02138, 0.233, 0.02136, 0.2329, 0.0, 0.0, 0.0, 0.0, 0.0, 0.0, 0.0, 0.0, 0.4536, 0.7179, 0.4927, 0.7179, 0.4927, 1.0, 0.4536, 1.0, 0.571, 0.7179, 0.5906, 0.7179, 0.5906, 1.0, 0.571, 1.0, 0.7275, 0.0, 0.7666, 0.0, 0.7666, 0.3139, 0.7275, 0.3139, 0.6884, 0.0, 0.7275, 0.0, 0.7275, 0.3139, 0.6884, 0.3139, 0.5123, 0.339, 0.5319, 0.339, 0.5319, 0.6706, 0.5123, 0.6706, 0.4927, 0.339, 0.5123, 0.339, 0.5123, 0.6706, 0.4927, 0.6706, 0.571, 0.339, 0.6101, 0.339, 0.6101, 0.6706, 0.571, 0.6706, 0.02136, 0.2329, 0.02138, 0.233, 0.03805, 0.3438, 0.01161, 0.3808, 0.01161, 0.3808, 0.005162, 0.36, 0.001226, 0.3371, 0.0, 0.3134, 0.001545, 0.29, 0.005782, 0.268, 0.0125, 0.2487, 0.02136, 0.2329, 0.2649, 0.4908, 0.2482, 0.6016, 0.2482, 0.6016, 0.2482, 0.6016, 0.2393, 0.5858, 0.2326, 0.5665, 0.2284, 0.5446, 0.2268, 0.5212, 0.228, 0.4974, 0.232, 0.4746, 0.2384, 0.4538, 0.2384, 0.4538, 0.5319, 0.339, 0.571, 0.339, 0.571, 0.6706, 0.5319, 0.6706, 0.0, 0.0, 0.0, 0.0, 0.0, 0.0, 0.0, 0.0, 0.0, 0.0, 0.0, 0.0, 0.0, 0.0, 0.0, 0.0, 0.0, 0.0, 0.0, 0.0, 0.0, 0.0, 0.0, 0.0, 0.0, 0.0, 0.0, 0.0, 0.0, 0.0, 0.0, 0.0, 0.0, 0.0, 0.4536, 0.339, 0.4732, 0.339, 0.4732, 0.6706, 0.4536, 0.6706, 0.0, 0.0, 0.0, 0.0, 0.0, 0.0, 0.0, 0.0, 0.0, 0.0, 0.4927, 0.7179, 0.5319, 0.7179, 0.5319, 1.0, 0.4927, 1.0, 0.5514, 0.7179, 0.571, 0.7179, 0.571, 1.0, 0.5514, 1.0, 0.0, 0.0, 0.0, 0.0, 0.0, 0.0, 0.0, 0.0, 0.4536, 0.7478, 0.4197, 0.8345, 0.2482, 0.6016, 0.2482, 0.6016, 0.2995, 0.5385, 0.5906, 0.7179, 0.6101, 0.7179, 0.6101, 1.0, 0.5906, 1.0, 0.4536, 0.0, 0.4732, 0.0, 0.4732, 0.1609, 0.4536, 0.1609, 0.4927, 0.6706, 0.5123, 0.6706, 0.5123, 0.7179, 0.4927, 0.7179, 0.4536, 0.6706, 0.4732, 0.6706, 0.4732, 0.7179, 0.4536, 0.7179, 0.5319, 0.6706, 0.571, 0.6706, 0.571, 0.7179, 0.5319, 0.7179, 0.4732, 0.6706, 0.4927, 0.6706, 0.4927, 0.7179, 0.4732, 0.7179, 0.571, 0.6706, 0.6101, 0.6706, 0.6101, 0.7179, 0.571, 0.7179, 0.5123, 0.6706, 0.5319, 0.6706, 0.5319, 0.7179, 0.5123, 0.7179, 0.5319, 0.7179, 0.5514, 0.7179, 0.5514, 1.0, 0.5319, 1.0, 0.01161, 0.3808, 0.03805, 0.3438, 0.1111, 0.4674, 0.2268, 0.7734, 0.1832, 0.8345, 0.4732, 0.339, 0.4927, 0.339, 0.4927, 0.6706, 0.4732, 0.6706, 0.4927, 1.775e-08, 0.5123, 0.0, 0.5123, 0.1609, 0.4927, 0.1609, 0.5319, 0.0, 0.571, 1.775e-08, 0.571, 0.1609, 0.5319, 0.1609, 0.3379, 0.3672, 0.2649, 0.4908, 0.2384, 0.4538, 0.41, 0.0, 0.4536, 0.06111, 0.571, 1.775e-08, 0.6101, 1.775e-08, 0.6101, 0.1609, 0.571, 0.1609, 0.7128, 0.3652, 0.7128, 0.4165, 0.7022, 0.4165, 0.7022, 0.3652, 0.7022, 0.3652, 0.7022, 0.4165, 0.6891, 0.4165, 0.6891, 0.3652, 0.6891, 0.3652, 0.6891, 0.4165, 0.674, 0.4165, 0.674, 0.3652, 0.674, 0.3652, 0.674, 0.4165, 0.6577, 0.4165, 0.6577, 0.3652, 0.6577, 0.3652, 0.6577, 0.4165, 0.6411, 0.4165, 0.6411, 0.3652, 0.6411, 0.3652, 0.6411, 0.4165, 0.625, 0.4165, 0.625, 0.3652, 0.625, 0.3652, 0.625, 0.4165, 0.6101, 0.4165, 0.6101, 0.3652, 0.7128, 0.3139, 0.7128, 0.3652, 0.7022, 0.3652, 0.7022, 0.3139, 0.7022, 0.3139, 0.7022, 0.3652, 0.6891, 0.3652, 0.6891, 0.3139, 0.6891, 0.3139, 0.6891, 0.3652, 0.674, 0.3652, 0.674, 0.3139, 0.674, 0.3139, 0.674, 0.3652, 0.6577, 0.3652, 0.6577, 0.3139, 0.6577, 0.3139, 0.6577, 0.3652, 0.6411, 0.3652, 0.6411, 0.3139, 0.6411, 0.3139, 0.6411, 0.3652, 0.625, 0.3652, 0.625, 0.3139, 0.625, 0.3139, 0.625, 0.3652, 0.6101, 0.3652, 0.6101, 0.3139, 0.7128, 0.4678, 0.7128, 0.5191, 0.7022, 0.5191, 0.7022, 0.4678, 0.7022, 0.4678, 0.7022, 0.5191, 0.6891, 0.5191, 0.6891, 0.4678, 0.6891, 0.4678, 0.6891, 0.5191, 0.674, 0.5191, 0.674, 0.4678, 0.674, 0.4678, 0.674, 0.5191, 0.6577, 0.5191, 0.6577, 0.4678, 0.6577, 0.4678, 0.6577, 0.5191, 0.6411, 0.5191, 0.6411, 0.4678, 0.6411, 0.4678, 0.6411, 0.5191, 0.625, 0.5191, 0.625, 0.4678, 0.625, 0.4678, 0.625, 0.5191, 0.6101, 0.5191, 0.6101, 0.4678, 0.7128, 0.4165, 0.7128, 0.4678, 0.7022, 0.4678, 0.7022, 0.4165, 0.7022, 0.4165, 0.7022, 0.4678, 0.6891, 0.4678, 0.6891, 0.4165, 0.6891, 0.4165, 0.6891, 0.4678, 0.674, 0.4678, 0.674, 0.4165, 0.674, 0.4165, 0.674, 0.4678, 0.6577, 0.4678, 0.6577, 0.4165, 0.6577, 0.4165, 0.6577, 0.4678, 0.6411, 0.4678, 0.6411, 0.4165, 0.6411, 0.4165, 0.6411, 0.4678, 0.625, 0.4678, 0.625, 0.4165, 0.625, 0.4165, 0.625, 0.4678, 0.6101, 0.4678, 0.6101, 0.4165, 0.0, 0.0, 0.0, 0.0, 0.0, 0.0, 0.0, 0.0, 0.3379, 0.3672, 0.3301, 0.3884, 0.3229, 0.4097, 0.3163, 0.4306, 0.3105, 0.4508, 0.3056, 0.4697, 0.3017, 0.4869, 0.2989, 0.5023, 0.2973, 0.5153, 0.2968, 0.5258, 0.2976, 0.5336, 0.2995, 0.5385, 0.2482, 0.6016, 0.2649, 0.4908, 0.07265, 0.2961, 0.07074, 0.3009, 0.07001, 0.3087, 0.07047, 0.3192, 0.07211, 0.3323, 0.0749, 0.3476, 0.07878, 0.3649, 0.08367, 0.3838, 0.08947, 0.4039, 0.09607, 0.4248, 0.1033, 0.4461, 0.1111, 0.4674, 0.03805, 0.3438, 0.02138, 0.233, 0.5123, 0.1609, 0.5319, 0.1609, 0.5319, 0.1651, 0.5123, 0.1651, 0.5123, 0.1651, 0.5319, 0.1651, 0.5319, 0.1725, 0.5123, 0.1725, 0.5123, 0.1725, 0.5319, 0.1725, 0.5319, 0.1829, 0.5123, 0.1829, 0.5123, 0.1829, 0.5319, 0.1829, 0.5319, 0.1961, 0.5123, 0.1961, 0.5123, 0.1961, 0.5319, 0.1961, 0.5319, 0.2118, 0.5123, 0.2118, 0.5123, 0.2118, 0.5319, 0.2118, 0.5319, 0.2298, 0.5123, 0.2298, 0.5123, 0.2298, 0.5319, 0.2298, 0.5319, 0.2496, 0.5123, 0.2496, 0.5123, 0.2496, 0.5319, 0.2496, 0.5319, 0.2709, 0.5123, 0.2709, 0.5123, 0.2709, 0.5319, 0.2709, 0.5319, 0.2932, 0.5123, 0.2932, 0.5123, 0.2932, 0.5319, 0.2932, 0.5319, 0.3161, 0.5123, 0.3161, 0.5123, 0.3161, 0.5319, 0.3161, 0.5319, 0.339, 0.5123, 0.339, 0.571, 0.1609, 0.6101, 0.1609, 0.6101, 0.1651, 0.571, 0.1651, 0.571, 0.1651, 0.6101, 0.1651, 0.6101, 0.1725, 0.571, 0.1725, 0.571, 0.1725, 0.6101, 0.1725, 0.6101, 0.1829, 0.571, 0.1829, 0.571, 0.1829, 0.6101, 0.1829, 0.6101, 0.1961, 0.571, 0.1961, 0.571, 0.1961, 0.6101, 0.1961, 0.6101, 0.2118, 0.571, 0.2118, 0.571, 0.2118, 0.6101, 0.2118, 0.6101, 0.2298, 0.571, 0.2298, 0.571, 0.2298, 0.6101, 0.2298, 0.6101, 0.2496, 0.571, 0.2496, 0.571, 0.2496, 0.6101, 0.2496, 0.6101, 0.2709, 0.571, 0.2709, 0.571, 0.2709, 0.6101, 0.2709, 0.6101, 0.2932, 0.571, 0.2932, 0.571, 0.2932, 0.6101, 0.2932, 0.6101, 0.3161, 0.571, 0.3161, 0.571, 0.3161, 0.6101, 0.3161, 0.6101, 0.339, 0.571, 0.339, 0.4732, 0.1609, 0.4927, 0.1609, 0.4927, 0.1651, 0.4732, 0.1651, 0.4732, 0.1651, 0.4927, 0.1651, 0.4927, 0.1725, 0.4732, 0.1725, 0.4732, 0.1725, 0.4927, 0.1725, 0.4927, 0.1829, 0.4732, 0.1829, 0.4732, 0.1829, 0.4927, 0.1829, 0.4927, 0.1961, 0.4732, 0.1961, 0.4732, 0.1961, 0.4927, 0.1961, 0.4927, 0.2118, 0.4732, 0.2118, 0.4732, 0.2118, 0.4927, 0.2118, 0.4927, 0.2298, 0.4732, 0.2298, 0.4732, 0.2298, 0.4927, 0.2298, 0.4927, 0.2496, 0.4732, 0.2496, 0.4732, 0.2496, 0.4927, 0.2496, 0.4927, 0.2709, 0.4732, 0.2709, 0.4732, 0.2709, 0.4927, 0.2709, 0.4927, 0.2932, 0.4732, 0.2932, 0.4732, 0.2932, 0.4927, 0.2932, 0.4927, 0.3161, 0.4732, 0.3161, 0.4732, 0.3161, 0.4927, 0.3161, 0.4927, 0.339, 0.4732, 0.339, 0.5319, 0.1609, 0.571, 0.1609, 0.571, 0.1651, 0.5319, 0.1651, 0.5319, 0.1651, 0.571, 0.1651, 0.571, 0.1725, 0.5319, 0.1725, 0.5319, 0.1725, 0.571, 0.1725, 0.571, 0.1829, 0.5319, 0.1829, 0.5319, 0.1829, 0.571, 0.1829, 0.571, 0.1961, 0.5319, 0.1961, 0.5319, 0.1961, 0.571, 0.1961, 0.571, 0.2118, 0.5319, 0.2118, 0.5319, 0.2118, 0.571, 0.2118, 0.571, 0.2298, 0.5319, 0.2298, 0.5319, 0.2298, 0.571, 0.2298, 0.571, 0.2496, 0.5319, 0.2496, 0.5319, 0.2496, 0.571, 0.2496, 0.571, 0.2709, 0.5319, 0.2709, 0.5319, 0.2709, 0.571, 0.2709, 0.571, 0.2932, 0.5319, 0.2932, 0.5319, 0.2932, 0.571, 0.2932, 0.571, 0.3161, 0.5319, 0.3161, 0.5319, 0.3161, 0.571, 0.3161, 0.571, 0.339, 0.5319, 0.339, 0.4927, 0.1609, 0.5123, 0.1609, 0.5123, 0.1651, 0.4927, 0.1651, 0.4927, 0.1651, 0.5123, 0.1651, 0.5123, 0.1725, 0.4927, 0.1725, 0.4927, 0.1725, 0.5123, 0.1725, 0.5123, 0.1829, 0.4927, 0.1829, 0.4927, 0.1829, 0.5123, 0.1829, 0.5123, 0.1961, 0.4927, 0.1961, 0.4927, 0.1961, 0.5123, 0.1961, 0.5123, 0.2118, 0.4927, 0.2118, 0.4927, 0.2118, 0.5123, 0.2118, 0.5123, 0.2298, 0.4927, 0.2298, 0.4927, 0.2298, 0.5123, 0.2298, 0.5123, 0.2496, 0.4927, 0.2496, 0.4927, 0.2496, 0.5123, 0.2496, 0.5123, 0.2709, 0.4927, 0.2709, 0.4927, 0.2709, 0.5123, 0.2709, 0.5123, 0.2932, 0.4927, 0.2932, 0.4927, 0.2932, 0.5123, 0.2932, 0.5123, 0.3161, 0.4927, 0.3161, 0.4927, 0.3161, 0.5123, 0.3161, 0.5123, 0.339, 0.4927, 0.339, 0.4536, 0.1609, 0.4732, 0.1609, 0.4732, 0.1651, 0.4536, 0.1651, 0.4536, 0.1651, 0.4732, 0.1651, 0.4732, 0.1725, 0.4536, 0.1725, 0.4536, 0.1725, 0.4732, 0.1725, 0.4732, 0.1829, 0.4536, 0.1829, 0.4536, 0.1829, 0.4732, 0.1829, 0.4732, 0.1961, 0.4536, 0.1961, 0.4536, 0.1961, 0.4732, 0.1961, 0.4732, 0.2118, 0.4536, 0.2118, 0.4536, 0.2118, 0.4732, 0.2118, 0.4732, 0.2298, 0.4536, 0.2298, 0.4536, 0.2298, 0.4732, 0.2298, 0.4732, 0.2496, 0.4536, 0.2496, 0.4536, 0.2496, 0.4732, 0.2496, 0.4732, 0.2709, 0.4536, 0.2709, 0.4536, 0.2709, 0.4732, 0.2709, 0.4732, 0.2932, 0.4536, 0.2932, 0.4536, 0.2932, 0.4732, 0.2932, 0.4732, 0.3161, 0.4536, 0.3161, 0.4536, 0.3161, 0.4732, 0.3161, 0.4732, 0.339, 0.4536, 0.339, 0.5123, 0.0, 0.5319, 0.0, 0.5319, 0.1609, 0.5123, 0.1609])
me_cube_005.use_remesh_preserve_volume = False
me_cube_005.use_remesh_preserve_attributes = False
me_cube_005.use_mirror_vertex_groups = False
me_cube_005.update()
me_circle = bpy.data.meshes.new('Circle')
me_circle.from_pydata([(-0.3504, 0.06536, -4.098e-08), (-0.3504, 0.0566, 0.02109), (-0.3504, 0.03268, 0.03653), (-0.3504, 6.396e-09, 0.04218), (-0.3504, -0.03268, 0.03653), (-0.3504, -0.0566, 0.02109), (-0.3504, -0.06536, -3.446e-08), (-0.3504, -0.0566, -0.02109), (-0.3504, -0.03268, -0.03653), (-0.3504, -2.113e-08, -0.04218), (-0.3504, 0.03268, -0.03653), (-0.3504, 0.0566, -0.02109), (0.3504, 0.06536, 4.238e-08), (0.3504, 0.0566, 0.02109), (0.3504, 0.03268, 0.03653), (0.3504, 6.396e-09, 0.04218), (0.3504, -0.03268, 0.03653), (0.3504, -0.0566, 0.02109), (0.3504, -0.06536, 4.936e-08), (0.3504, -0.0566, -0.02109), (0.3504, -0.03268, -0.03653), (0.3504, -2.113e-08, -0.04218), (0.3504, 0.03268, -0.03653), (0.3504, 0.0566, -0.02109)], [], [(10, 9, 21, 22), (7, 6, 18, 19), (4, 3, 15, 16), (11, 10, 22, 23), (1, 0, 12, 13), (8, 7, 19, 20), (5, 4, 16, 17), (0, 11, 23, 12), (2, 1, 13, 14), (9, 8, 20, 21), (6, 5, 17, 18), (3, 2, 14, 15), (13, 12, 23, 22, 21, 20, 19, 18, 17, 16, 15, 14)])
me_circle.polygons.foreach_set('use_smooth', [True] * 13)
_uv = me_circle.uv_layers.new(name='UVMap')
_uv.uv.foreach_set('vector', [0.3007, 4.253e-08, 0.386, 4.253e-08, 0.386, 1.0, 0.3007, 1.0, 0.5658, 1.0, 0.5071, 1.0, 0.5071, 4.253e-08, 0.5658, 4.253e-08, 0.165, 1.0, 0.07972, 1.0, 0.07973, 4.253e-08, 0.165, 4.253e-08, 0.2328, 0.0, 0.3007, 4.253e-08, 0.3007, 1.0, 0.2328, 1.0, 0.6862, 0.0, 0.7449, 0.0, 0.7449, 1.0, 0.6862, 1.0, 0.626, 1.0, 0.5658, 1.0, 0.5658, 4.253e-08, 0.626, 4.253e-08, 0.2328, 1.0, 0.165, 1.0, 0.165, 4.253e-08, 0.2328, 4.253e-08, 0.7449, 0.0, 0.7864, 0.0, 0.7864, 1.0, 0.7449, 1.0, 0.626, 0.0, 0.6862, 0.0, 0.6862, 1.0, 0.626, 1.0, 0.386, 4.253e-08, 0.4657, 0.0, 0.4657, 1.0, 0.386, 1.0, 0.5071, 1.0, 0.4657, 1.0, 0.4657, 0.0, 0.5071, 4.253e-08, 0.07972, 1.0, 0.0, 1.0, 4.883e-07, 0.0, 0.07973, 4.253e-08, 0.9218, 0.1766, 0.8646, 0.1838, 0.815, 0.1664, 0.7864, 0.129, 0.7864, 0.08166, 0.815, 0.03708, 0.8646, 0.007187, 0.9218, 0.0, 0.9714, 0.01744, 1.0, 0.05484, 1.0, 0.1022, 0.9714, 0.1468])
me_circle.use_remesh_preserve_volume = False
me_circle.use_remesh_preserve_attributes = False
me_circle.use_mirror_vertex_groups = False
me_circle.update()
me_cube_004 = bpy.data.meshes.new('Cube.004')
me_cube_004.from_pydata([(0.02606, 0.0849, 0.3405), (0.02606, -0.08731, 0.3405), (0.02606, -0.001208, 0.3405), (0.02606, 0.04185, 0.3405), (-0.1639, -0.08731, 0.3405), (-0.1639, 0.0849, 0.3405), (0.02606, -0.04426, 0.3405), (-0.1639, -0.001208, 0.3405), (-0.1639, -0.04426, 0.3405), (-0.1639, 0.04185, 0.3405), (0.0846, 0.08692, 0.06805), (0.0846, -0.0853, 0.06805), (0.0846, 0.0008086, 0.06805), (0.0846, 0.04386, 0.06805), (-0.1054, -0.0853, 0.06805), (-0.1054, 0.08692, 0.06805), (0.0846, -0.04224, 0.06805), (-0.1054, 0.0008086, 0.06805), (-0.1054, -0.04224, 0.06805), (-0.1054, 0.04386, 0.06805), (0.1222, 0.08547, -0.1313), (0.1222, -0.08674, -0.1313), (0.1222, -0.0006363, -0.1313), (0.1222, 0.04242, -0.1313), (-0.06779, -0.08674, -0.1313), (-0.06779, 0.08547, -0.1313), (0.1222, -0.04369, -0.1313), (-0.06779, -0.0006363, -0.1313), (-0.06779, -0.04369, -0.1313), (-0.06779, 0.04242, -0.1313), (-0.1639, 0.02032, 0.3405), (-0.07334, -0.0004229, -0.1018), (-0.07334, 0.08568, -0.1018), (-0.07334, 0.04263, -0.1018), (-0.07334, -0.04348, -0.1018), (-0.07334, -0.08653, -0.1018), (0.1166, -0.04348, -0.1018), (0.1166, -0.08653, -0.1018), (0.1166, 0.08568, -0.1018), (0.1166, 0.04263, -0.1018), (0.1166, -0.0004229, -0.1018), (-0.08238, -7.528e-05, -0.05387), (-0.08238, 0.04298, -0.05387), (-0.08238, -0.04313, -0.05387), (-0.08238, -0.08618, -0.05387), (0.1076, -0.04313, -0.05387), (0.1076, 0.04298, -0.05387), (-0.08238, 0.08603, -0.05387), (0.1076, -0.08618, -0.05387), (0.1076, 0.08603, -0.05387), (0.1076, -7.528e-05, -0.05387), (-0.07458, 0.07926, -0.05575), (-0.06624, 0.07894, -0.09994), (0.1005, -0.07944, -0.05575), (0.1088, -0.07976, -0.09994), (0.1005, 0.07926, -0.05575), (0.1088, 0.07894, -0.09994), (0.1005, -8.892e-05, -0.05575), (0.1088, -0.0004093, -0.09994), (0.1088, 0.03927, -0.09994), (-0.06624, -0.07976, -0.09994), (0.1088, -0.04009, -0.09994), (-0.06624, 0.03927, -0.09994), (-0.06624, -0.0004093, -0.09994), (-0.06624, -0.04009, -0.09994), (-0.07458, -8.892e-05, -0.05575), (-0.07458, 0.03959, -0.05575), (-0.07458, -0.03977, -0.05575), (-0.07458, -0.07944, -0.05575), (0.1005, -0.03977, -0.05575), (0.1005, 0.03959, -0.05575)], [], [(4, 8, 18, 14), (8, 7, 17, 18), (7, 30, 9, 19, 17), (9, 5, 15, 19), (35, 34, 28, 24), (34, 31, 27, 28), (31, 33, 29, 27), (33, 32, 25, 29), (6, 1, 11, 16), (5, 0, 10, 15), (3, 2, 12, 13), (2, 6, 16, 12), (1, 4, 14, 11), (0, 3, 13, 10), (29, 25, 20, 23), (28, 27, 22, 26), (24, 28, 26, 21), (27, 29, 23, 22), (36, 37, 21, 26), (32, 38, 20, 25), (39, 40, 22, 23), (40, 36, 26, 22), (37, 35, 24, 21), (38, 39, 23, 20), (43, 41, 65, 67), (32, 33, 62, 52), (48, 44, 68, 53), (44, 43, 67, 68), (37, 36, 61, 54), (50, 45, 69, 57), (38, 32, 52, 56), (46, 50, 57, 70), (40, 39, 59, 58), (47, 49, 55, 51), (14, 18, 43, 44), (18, 17, 41, 43), (17, 19, 42, 41), (19, 15, 47, 42), (16, 11, 48, 45), (15, 10, 49, 47), (13, 12, 50, 46), (12, 16, 45, 50), (11, 14, 44, 48), (10, 13, 46, 49), (55, 70, 59, 56), (53, 68, 60, 54), (57, 69, 61, 58), (70, 57, 58, 59), (51, 55, 56, 52), (69, 53, 54, 61), (66, 51, 52, 62), (65, 66, 62, 63), (67, 65, 63, 64), (68, 67, 64, 60), (49, 46, 70, 55), (33, 31, 63, 62), (41, 42, 66, 65), (39, 38, 56, 59), (31, 34, 64, 63), (42, 47, 51, 66), (35, 37, 54, 60), (34, 35, 60, 64), (45, 48, 53, 69), (36, 40, 58, 61)])
me_cube_004.polygons.foreach_set('use_smooth', [True] * 64)
_uv = me_cube_004.uv_layers.new(name='UVMap')
_uv.uv.foreach_set('vector', [0.5431, 0.539, 0.5006, 0.5388, 0.4994, 0.1663, 0.5419, 0.1665, 0.5006, 0.5388, 0.4581, 0.5387, 0.4569, 0.1662, 0.4994, 0.1663, 0.4581, 0.5387, 0.4368, 0.5386, 0.4155, 0.5385, 0.4143, 0.166, 0.4569, 0.1662, 0.4155, 0.5385, 0.373, 0.5383, 0.3718, 0.1659, 0.4143, 0.166, 0.7027, 0.7692, 0.7027, 0.7117, 0.7323, 0.7119, 0.7323, 0.7695, 0.7027, 0.7117, 0.7027, 0.6541, 0.7323, 0.6544, 0.7323, 0.7119, 0.7027, 0.6541, 0.7027, 0.5966, 0.7323, 0.5968, 0.7323, 0.6544, 0.7027, 0.5966, 0.7027, 0.539, 0.7323, 0.5393, 0.7323, 0.5968, 0.6719, 0.0001619, 0.7144, 0.0, 0.7132, 0.3725, 0.6707, 0.3727, 0.3718, 0.5898, 0.188, 0.5384, 0.1859, 0.1658, 0.3697, 0.2173, 0.5869, 0.0004856, 0.6294, 0.0003237, 0.6282, 0.3728, 0.5856, 0.373, 0.6294, 0.0003237, 0.6719, 0.0001619, 0.6707, 0.3727, 0.6282, 0.3728, 0.002137, 0.05141, 0.1859, 0.0, 0.1838, 0.3725, 0.0, 0.4239, 0.5443, 0.0006474, 0.5869, 0.0004856, 0.5856, 0.373, 0.5431, 0.3731, 0.1276, 0.5898, 0.1701, 0.5898, 0.1701, 0.8437, 0.1276, 0.8437, 0.04253, 0.5898, 0.08505, 0.5898, 0.08505, 0.8437, 0.04253, 0.8437, 0.0, 0.5898, 0.04253, 0.5898, 0.04253, 0.8437, 8.095e-08, 0.8437, 0.08505, 0.5898, 0.1276, 0.5898, 0.1276, 0.8437, 0.08505, 0.8437, 0.7323, 0.9422, 0.7323, 0.9997, 0.7027, 1.0, 0.7027, 0.9424, 0.3402, 0.8512, 0.3402, 0.5972, 0.3693, 0.5898, 0.3693, 0.8437, 0.7323, 0.8271, 0.7323, 0.8846, 0.7027, 0.8849, 0.7027, 0.8273, 0.7323, 0.8846, 0.7323, 0.9422, 0.7027, 0.9424, 0.7027, 0.8849, 0.6736, 0.793, 0.6736, 0.539, 0.7027, 0.5464, 0.7027, 0.8004, 0.7323, 0.7695, 0.7323, 0.8271, 0.7027, 0.8273, 0.7027, 0.7698, 0.4994, 0.793, 0.4569, 0.793, 0.4569, 0.7825, 0.4961, 0.7825, 0.3402, 0.8437, 0.2977, 0.8437, 0.2944, 0.8342, 0.3336, 0.8342, 0.5419, 0.539, 0.5419, 0.793, 0.5352, 0.7825, 0.5352, 0.5485, 0.5419, 0.793, 0.4994, 0.793, 0.4961, 0.7825, 0.5352, 0.7825, 0.1701, 0.5898, 0.2126, 0.5898, 0.216, 0.6002, 0.1768, 0.6002, 0.4569, 0.539, 0.4994, 0.539, 0.4961, 0.5485, 0.4569, 0.5485, 0.3402, 0.5898, 0.3402, 0.8437, 0.3336, 0.8342, 0.3336, 0.6002, 0.4143, 0.539, 0.4569, 0.539, 0.4569, 0.5485, 0.4177, 0.5485, 0.2552, 0.5898, 0.2977, 0.5898, 0.2944, 0.6002, 0.2552, 0.6002, 0.3718, 0.793, 0.3718, 0.539, 0.3785, 0.5485, 0.3785, 0.7825, 0.5419, 0.1665, 0.4994, 0.1663, 0.5006, 0.0004856, 0.5431, 0.0006474, 0.4994, 0.1663, 0.4569, 0.1662, 0.4581, 0.0003237, 0.5006, 0.0004856, 0.4569, 0.1662, 0.4143, 0.166, 0.4155, 0.0001619, 0.4581, 0.0003237, 0.4143, 0.166, 0.3718, 0.1659, 0.373, 0.0, 0.4155, 0.0001619, 0.6707, 0.3727, 0.7132, 0.3725, 0.7144, 0.5383, 0.6719, 0.5385, 0.3697, 0.2173, 0.1859, 0.1658, 0.188, 0.0, 0.3718, 0.05141, 0.5856, 0.373, 0.6282, 0.3728, 0.6294, 0.5387, 0.5869, 0.5388, 0.6282, 0.3728, 0.6707, 0.3727, 0.6719, 0.5385, 0.6294, 0.5387, 0.0, 0.4239, 0.1838, 0.3725, 0.1859, 0.5384, 0.002137, 0.5898, 0.5431, 0.3731, 0.5856, 0.373, 0.5869, 0.5388, 0.5443, 0.539, 0.6736, 0.7516, 0.6736, 0.8046, 0.6292, 0.805, 0.6292, 0.752, 0.5419, 0.773, 0.5419, 0.539, 0.5856, 0.5501, 0.5856, 0.7842, 0.6736, 0.8577, 0.6736, 0.9107, 0.6292, 0.9111, 0.6292, 0.8581, 0.6736, 0.8046, 0.6736, 0.8577, 0.6292, 0.8581, 0.6292, 0.805, 0.6292, 0.539, 0.6292, 0.773, 0.5856, 0.7842, 0.5856, 0.5501, 0.6736, 0.9107, 0.6736, 0.9637, 0.6292, 0.9642, 0.6292, 0.9111, 0.6292, 0.592, 0.6292, 0.539, 0.6736, 0.5394, 0.6736, 0.5925, 0.6292, 0.6451, 0.6292, 0.592, 0.6736, 0.5925, 0.6736, 0.6455, 0.6292, 0.6981, 0.6292, 0.6451, 0.6736, 0.6455, 0.6736, 0.6985, 0.6292, 0.7512, 0.6292, 0.6981, 0.6736, 0.6985, 0.6736, 0.7516, 0.3718, 0.539, 0.4143, 0.539, 0.4177, 0.5485, 0.3785, 0.5485, 0.2977, 0.8437, 0.2552, 0.8437, 0.2552, 0.8342, 0.2944, 0.8342, 0.4569, 0.793, 0.4143, 0.793, 0.4177, 0.7825, 0.4569, 0.7825, 0.2977, 0.5898, 0.3402, 0.5898, 0.3336, 0.6002, 0.2944, 0.6002, 0.2552, 0.8437, 0.2126, 0.8437, 0.216, 0.8342, 0.2552, 0.8342, 0.4143, 0.793, 0.3718, 0.793, 0.3785, 0.7825, 0.4177, 0.7825, 0.1701, 0.8437, 0.1701, 0.5898, 0.1768, 0.6002, 0.1768, 0.8342, 0.2126, 0.8437, 0.1701, 0.8437, 0.1768, 0.8342, 0.216, 0.8342, 0.4994, 0.539, 0.5419, 0.539, 0.5352, 0.5485, 0.4961, 0.5485, 0.2126, 0.5898, 0.2552, 0.5898, 0.2552, 0.6002, 0.216, 0.6002])
me_cube_004.use_remesh_preserve_volume = False
me_cube_004.use_remesh_preserve_attributes = False
me_cube_004.use_mirror_vertex_groups = False
me_cube_004.update()
me_cube_003 = bpy.data.meshes.new('Cube.003')
me_cube_003.from_pydata([(-0.04526, -0.02736, -0.01278), (-0.04526, 0.02736, -0.01278), (-0.04526, 0.02736, 0.01273), (-0.04526, -0.02736, 0.01273), (0.03625, -0.02223, -0.000184), (0.03625, 0.02223, -0.000184), (0.03625, 0.02223, 0.02054), (0.03625, -0.02223, 0.02054), (0.03625, -0.02223, -0.000184), (-0.02638, -0.02736, -0.01836), (0.001013, -0.02736, -0.0009851), (0.01488, -0.02736, -0.01071), (0.0005577, -0.02736, -0.01691), (-0.01393, -0.02736, -0.0196), (-0.02638, 0.02736, -0.01836), (0.03625, 0.02223, -0.0001839), (0.001013, 0.02736, -0.0009851), (-0.01393, 0.02736, -0.0196), (0.0005577, 0.02736, -0.01691), (0.01488, 0.02736, -0.01071), (0.02207, 0.02736, 0.01903), (-0.02027, 0.02736, 0.005334), (0.001013, 0.02736, -0.0009618), (0.01239, 0.02736, 0.01186), (0.0009487, 0.02736, 0.006738), (-0.01052, 0.02736, 0.004446), (-0.02027, -0.02736, 0.005334), (0.02207, -0.02736, 0.01903), (0.001013, -0.02736, -0.0009618), (-0.01052, -0.02736, 0.004446), (0.0009488, -0.02736, 0.006738), (0.01239, -0.02736, 0.01186), (-0.04526, -0.02736, -0.01278), (-0.04526, 0.02736, -0.01278), (-0.04526, 0.02736, 0.01273), (-0.04526, -0.02736, 0.01273), (0.03625, -0.02223, -0.000184), (0.03625, 0.02223, -0.000184), (0.03625, 0.02223, 0.02054), (0.03625, -0.02223, 0.02054), (0.03625, -0.02223, -0.000184), (-0.02638, -0.02736, -0.01836), (0.001013, -0.02736, -0.0009851), (0.01488, -0.02736, -0.01071), (0.0005577, -0.02736, -0.01691), (-0.01393, -0.02736, -0.0196), (-0.02638, 0.02736, -0.01836), (0.03625, 0.02223, -0.0001839), (0.001013, 0.02736, -0.0009851), (-0.01393, 0.02736, -0.0196), (0.0005577, 0.02736, -0.01691), (0.01488, 0.02736, -0.01071), (0.02207, 0.02736, 0.01903), (-0.02027, 0.02736, 0.005334), (0.001013, 0.02736, -0.0009618), (0.01239, 0.02736, 0.01186), (0.0009487, 0.02736, 0.006738), (-0.01052, 0.02736, 0.004446), (-0.02027, -0.02736, 0.005334), (0.02207, -0.02736, 0.01903), (0.001013, -0.02736, -0.0009618), (-0.01052, -0.02736, 0.004446), (0.0009488, -0.02736, 0.006738), (0.01239, -0.02736, 0.01186)], [], [(26, 28, 10, 9, 0, 3), (8, 10, 28, 27, 7, 4), (27, 20, 6, 7), (9, 14, 1, 0), (0, 1, 2, 3), (15, 8, 4, 5), (20, 22, 16, 15, 5, 6), (21, 26, 3, 2), (8, 11, 10), (11, 12, 10), (12, 13, 10), (13, 9, 10), (14, 17, 16), (17, 18, 16), (18, 19, 16), (19, 15, 16), (8, 15, 19, 11), (11, 19, 18, 12), (12, 18, 17, 13), (13, 17, 14, 9), (20, 23, 22), (23, 24, 22), (24, 25, 22), (25, 21, 22), (26, 29, 28), (29, 30, 28), (30, 31, 28), (31, 27, 28), (20, 27, 31, 23), (23, 31, 30, 24), (24, 30, 29, 25), (25, 29, 26, 21), (14, 16, 22, 21, 2, 1), (4, 7, 6, 5), (58, 35, 32, 41, 42, 60), (40, 36, 39, 59, 60, 42), (59, 39, 38, 52), (41, 32, 33, 46), (32, 35, 34, 33), (47, 37, 36, 40), (52, 38, 37, 47, 48, 54), (53, 34, 35, 58), (40, 42, 43), (43, 42, 44), (44, 42, 45), (45, 42, 41), (46, 48, 49), (49, 48, 50), (50, 48, 51), (51, 48, 47), (40, 43, 51, 47), (43, 44, 50, 51), (44, 45, 49, 50), (45, 41, 46, 49), (52, 54, 55), (55, 54, 56), (56, 54, 57), (57, 54, 53), (58, 60, 61), (61, 60, 62), (62, 60, 63), (63, 60, 59), (52, 55, 63, 59), (55, 56, 62, 63), (56, 57, 61, 62), (57, 53, 58, 61), (46, 33, 34, 53, 54, 48), (36, 37, 38, 39)])
me_cube_003.polygons.foreach_set('use_smooth', [True] * 68)
_uv = me_cube_003.uv_layers.new(name='UVMap')
_uv.uv.foreach_set('vector', [0.635, 0.5346, 0.604, 0.6338, 0.6039, 0.6338, 0.5491, 0.4944, 0.5766, 0.4064, 0.6714, 0.4181, 0.5943, 0.8032, 0.6039, 0.6338, 0.604, 0.6338, 0.6708, 0.7441, 0.6714, 0.8128, 0.5943, 0.8032, 0.4087, 0.4626, 0.2044, 0.4626, 0.2235, 0.3946, 0.3896, 0.3946, 0.2044, 0.08782, 2.087e-08, 0.08782, 3.478e-08, 0.0, 0.2044, 1.616e-07, 0.7666, 0.4064, 0.7666, 0.6701, 0.6714, 0.6701, 0.6714, 0.4064, 0.0, 0.0, 0.0, 0.0, 0.0, 0.0, 0.0, 0.0, 0.5395, 0.06868, 0.4727, 0.1789, 0.4726, 0.1789, 0.463, 0.009527, 0.463, 0.009527, 0.54, 0.0, 0.2044, 0.6639, 0.4087, 0.6639, 0.4087, 0.7857, 0.2044, 0.7857, 0.5943, 0.8032, 0.5628, 0.6959, 0.6039, 0.6338, 0.5628, 0.6959, 0.5449, 0.6243, 0.6039, 0.6338, 0.5449, 0.6243, 0.54, 0.5536, 0.6039, 0.6338, 0.54, 0.5536, 0.5491, 0.4944, 0.6039, 0.6338, 0.4177, 0.3184, 0.4087, 0.2592, 0.4726, 0.1789, 0.4087, 0.2592, 0.4136, 0.1884, 0.4726, 0.1789, 0.4136, 0.1884, 0.4315, 0.1169, 0.4726, 0.1789, 0.4315, 0.1169, 0.463, 0.009527, 0.4726, 0.1789, 0.1852, 0.397, 0.01916, 0.397, 0.0, 0.2894, 0.2044, 0.2894, 0.2044, 0.2894, 0.0, 0.2894, 2.087e-08, 0.2177, 0.2044, 0.2177, 0.2044, 0.2177, 2.087e-08, 0.2177, 4.174e-08, 0.1469, 0.2044, 0.1469, 0.2044, 0.1469, 4.174e-08, 0.1469, 2.087e-08, 0.08782, 0.2044, 0.08782, 0.5395, 0.06868, 0.5163, 0.1184, 0.4727, 0.1789, 0.5163, 0.1184, 0.5013, 0.1757, 0.4727, 0.1789, 0.5013, 0.1757, 0.4969, 0.2318, 0.4727, 0.1789, 0.4969, 0.2318, 0.5037, 0.2781, 0.4727, 0.1789, 0.635, 0.5346, 0.6282, 0.581, 0.604, 0.6338, 0.6282, 0.581, 0.6326, 0.6371, 0.604, 0.6338, 0.6326, 0.6371, 0.6476, 0.6943, 0.604, 0.6338, 0.6476, 0.6943, 0.6708, 0.7441, 0.604, 0.6338, 0.2044, 0.4626, 0.4087, 0.4626, 0.4087, 0.5079, 0.2044, 0.5079, 0.2044, 0.5079, 0.4087, 0.5079, 0.4087, 0.562, 0.2044, 0.562, 0.2044, 0.562, 0.4087, 0.562, 0.4087, 0.6168, 0.2044, 0.6168, 0.2044, 0.6168, 0.4087, 0.6168, 0.4087, 0.6639, 0.2044, 0.6639, 0.4177, 0.3184, 0.4726, 0.1789, 0.4727, 0.1789, 0.5037, 0.2781, 0.54, 0.3947, 0.4452, 0.4064, 0.7488, 0.8845, 0.6714, 0.8845, 0.6714, 0.6701, 0.7488, 0.6701, 0.5037, 0.6845, 0.54, 0.801, 0.4452, 0.8128, 0.4177, 0.7247, 0.4726, 0.5853, 0.4727, 0.5853, 0.463, 0.4159, 0.463, 0.4159, 0.54, 0.4064, 0.5395, 0.4751, 0.4727, 0.5853, 0.4726, 0.5853, 0.2044, 0.06869, 0.2235, 8.978e-08, 0.3896, 0.0, 0.4087, 0.06869, 0.2044, 0.6951, 0.2044, 0.7871, 6.956e-09, 0.7871, 0.0, 0.6951, 0.7666, 0.2638, 0.6714, 0.2638, 0.6714, 5.387e-08, 0.7666, 0.0, 0.0, 0.0, 0.0, 0.0, 0.0, 0.0, 0.0, 0.0, 0.6708, 0.3377, 0.6714, 0.4064, 0.5943, 0.3969, 0.5943, 0.3969, 0.6039, 0.2274, 0.604, 0.2274, 0.4087, 0.2784, 0.4087, 0.3946, 0.2044, 0.3946, 0.2044, 0.2784, 0.463, 0.4159, 0.4726, 0.5853, 0.4315, 0.5233, 0.4315, 0.5233, 0.4726, 0.5853, 0.4136, 0.5948, 0.4136, 0.5948, 0.4726, 0.5853, 0.4087, 0.6656, 0.4087, 0.6656, 0.4726, 0.5853, 0.4177, 0.7247, 0.5491, 0.08802, 0.6039, 0.2274, 0.54, 0.1472, 0.54, 0.1472, 0.6039, 0.2274, 0.5449, 0.2179, 0.5449, 0.2179, 0.6039, 0.2274, 0.5628, 0.2895, 0.5628, 0.2895, 0.6039, 0.2274, 0.5943, 0.3969, 0.1852, 0.397, 0.2044, 0.4979, 1.391e-08, 0.4979, 0.01916, 0.397, 0.2044, 0.4979, 0.2044, 0.5657, 2.782e-08, 0.5657, 1.391e-08, 0.4979, 0.2044, 0.5657, 0.2044, 0.6349, 2.087e-08, 0.6349, 2.782e-08, 0.5657, 0.2044, 0.6349, 0.2044, 0.6951, 0.0, 0.6951, 2.087e-08, 0.6349, 0.6708, 0.3377, 0.604, 0.2274, 0.6476, 0.288, 0.6476, 0.288, 0.604, 0.2274, 0.6326, 0.2307, 0.6326, 0.2307, 0.604, 0.2274, 0.6282, 0.1746, 0.6282, 0.1746, 0.604, 0.2274, 0.635, 0.1282, 0.5037, 0.6845, 0.4727, 0.5853, 0.4969, 0.6382, 0.4969, 0.6382, 0.4727, 0.5853, 0.5013, 0.5821, 0.5013, 0.5821, 0.4727, 0.5853, 0.5163, 0.5248, 0.5163, 0.5248, 0.4727, 0.5853, 0.5395, 0.4751, 0.4087, 0.06869, 0.4087, 0.1186, 0.2044, 0.1186, 0.2044, 0.06869, 0.4087, 0.1186, 0.4087, 0.176, 0.2044, 0.176, 0.2044, 0.1186, 0.4087, 0.176, 0.4087, 0.2321, 0.2044, 0.2321, 0.2044, 0.176, 0.4087, 0.2321, 0.4087, 0.2784, 0.2044, 0.2784, 0.2044, 0.2321, 0.5491, 0.08802, 0.5766, 0.0, 0.6714, 0.01173, 0.635, 0.1282, 0.604, 0.2274, 0.6039, 0.2274, 0.4087, 0.7857, 0.4087, 1.0, 0.3313, 1.0, 0.3313, 0.7857])
me_cube_003.use_remesh_preserve_volume = False
me_cube_003.use_remesh_preserve_attributes = False
me_cube_003.use_mirror_vertex_groups = False
me_cube_003.update()

# ---- objects
ob_gun = bpy.data.objects.new('gun', me_cube_001)
ob_trigger = bpy.data.objects.new('trigger', me_cube)
ob_barrel_001 = bpy.data.objects.new('barrel.001', me_cube_006)
ob_triggerguard = bpy.data.objects.new('triggerGuard', me_cube_005)
ob_barrelinside = bpy.data.objects.new('barrelInside', me_circle)
ob_grip = bpy.data.objects.new('grip', me_cube_004)
ob_hammer = bpy.data.objects.new('hammer', me_cube_003)

# ---- transforms, parenting, visibility, modifiers, constraints
ob_gun.location = (0.0, 0.0, 0.0)
ob_gun.lineart.crease_threshold = 0.0
ob_trigger.parent = ob_gun
ob_trigger.matrix_parent_inverse = Matrix(((1.0, 0.0, 0.0, -0.3126), (0.0, 1.0, 0.0, 0.01667), (0.0, 0.0, 1.0, 0.001201), (0.0, 0.0, 0.0, 1.0)))
ob_trigger.location = (0.07093, 0.0, -0.156)
ob_trigger.lineart.crease_threshold = 0.0
ob_barrel_001.parent = ob_gun
ob_barrel_001.matrix_parent_inverse = Matrix(((1.0, 0.0, 0.0, -0.3126), (0.0, 1.0, 0.0, 0.01667), (0.0, 0.0, 1.0, 0.001201), (0.0, 0.0, 0.0, 1.0)))
ob_barrel_001.location = (-0.1714, -0.0001571, 0.02173)
ob_barrel_001.lineart.crease_threshold = 0.0
ob_triggerguard.parent = ob_gun
ob_triggerguard.matrix_parent_inverse = Matrix(((1.0, 0.0, 0.0, -0.3126), (0.0, 1.0, 0.0, 0.01667), (0.0, 0.0, 1.0, 0.001201), (0.0, 0.0, 0.0, 1.0)))
ob_triggerguard.location = (0.01301, 0.00415, -0.2136)
ob_triggerguard.lineart.crease_threshold = 0.0
ob_barrelinside.parent = ob_gun
ob_barrelinside.matrix_parent_inverse = Matrix(((1.0, 0.0, 0.0, -0.3126), (0.0, 1.0, 0.0, 0.01667), (0.0, 0.0, 1.0, 0.001201), (0.0, 0.0, 0.0, 1.0)))
ob_barrelinside.location = (-0.07954, -6.985e-09, 0.02912)
ob_barrelinside.lineart.crease_threshold = 0.0
ob_grip.parent = ob_gun
ob_grip.matrix_parent_inverse = Matrix(((1.0, 0.0, 0.0, -0.3126), (0.0, 1.0, 0.0, 0.01667), (0.0, 0.0, 1.0, 0.001201), (0.0, 0.0, 0.0, 1.0)))
ob_grip.location = (0.3246, 0.001208, -0.429)
ob_grip.lineart.crease_threshold = 0.0
ob_hammer.parent = ob_gun
ob_hammer.matrix_parent_inverse = Matrix(((1.0, 0.0, 0.0, -0.3126), (0.0, 1.0, 0.0, 0.01667), (0.0, 0.0, 1.0, 0.001201), (0.0, 0.0, 0.0, 1.0)))
ob_hammer.location = (0.3824, 0.001443, 0.03239)
ob_hammer.lineart.crease_threshold = 0.0

# ---- collection membership
col_collection_1.objects.link(ob_gun)
col_collection_1.objects.link(ob_trigger)
col_collection_1.objects.link(ob_barrel_001)
col_collection_1.objects.link(ob_triggerguard)
col_collection_1.objects.link(ob_barrelinside)
col_collection_1.objects.link(ob_grip)
col_collection_1.objects.link(ob_hammer)

# ---- scene / render settings (as saved in the file)
scene.frame_start = 1; scene.frame_end = 250; scene.frame_set(1)
scene.render.engine = 'BLENDER_EEVEE_NEXT'
scene.render.resolution_percentage = 50
scene.render.dither_intensity = 0.0
scene.cycles.use_denoising = False
scene.cycles.samples = 10
scene.cycles.sampling_pattern = 'TABULATED_SOBOL'
scene.cycles.light_sampling_threshold = 0.0
scene.cycles.use_adaptive_sampling = False
scene.cycles.use_light_tree = False
scene.cycles.blur_glossy = 0.0
scene.cycles.pixel_filter_type = 'GAUSSIAN'
scene.cycles.sample_clamp_indirect = 0.0
scene.view_settings.view_transform = 'Standard'
bpy.context.view_layer.update()

# ---- added for rendering (the .blend has no active camera and no usable light): camera, sun
cam_auto = bpy.data.cameras.new('AutoCamera')
cam_auto.lens = 50.0
cam_auto.sensor_width = 36.0
cam_auto.clip_end = 1000.0
ob_auto_camera = bpy.data.objects.new('AutoCamera', cam_auto)
scene.collection.objects.link(ob_auto_camera)
ob_auto_camera.location = (0.721984, -1.22427, 0.593175)
ob_auto_camera.rotation_euler = (1.09748, -7.21219e-08, 0.694738)
scene.camera = ob_auto_camera
light_auto_sun = bpy.data.lights.new('AutoSun', 'SUN')
light_auto_sun.energy = 3.0
light_auto_sun.angle = 0.0523599
ob_auto_sun = bpy.data.objects.new('AutoSun', light_auto_sun)
scene.collection.objects.link(ob_auto_sun)
ob_auto_sun.rotation_euler = (0.872665, 0.174533, 0.523599)
bpy.context.view_layer.update()

